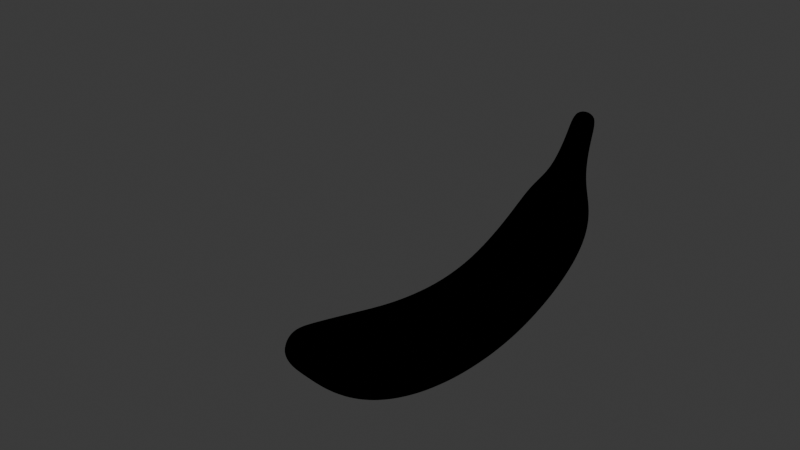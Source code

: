 # Source: UV_.blend  (saved by Blender 4.1.24; exported with 4.5.12 LTS)
import bpy
from mathutils import Matrix  # noqa: F401  (used for matrix-valued properties, if any)

bpy.ops.wm.read_factory_settings(use_empty=True)
scene = bpy.context.scene
scene.name = 'Scene'

# ---- collections
col_collection = bpy.data.collections.new('Collection'); scene.collection.children.link(col_collection)
col_others = bpy.data.collections.new('Others'); col_collection.children.link(col_others)

# ---- images (referenced by path relative to the original .blend; pixels are not part of the script)
import os
ASSET_DIR = os.environ.get("B2B_ASSET_DIR", "")  # directory of the original .blend (textures are referenced by path, not embedded)
HERE = os.path.dirname(os.path.abspath(__file__))  # packed textures are extracted next to this script under _unpacked/

def load_image(name, relpath, width, height, colorspace="sRGB"):
    """Load a texture the original file referenced (path relative to the .blend, or extracted next to this script)."""
    p = next((c for c in (os.path.join(HERE, relpath), os.path.join(ASSET_DIR, relpath)) if relpath and os.path.exists(c)), "")
    if p:
        img = bpy.data.images.load(p, check_existing=True)
        img.name = name
    else:  # same state as the original file: an image datablock whose file is absent (Cycles renders it pink)
        img = bpy.data.images.new(name, width, height)
        img.source = "FILE"
        img.filepath = "//" + (relpath or name)
    img.colorspace_settings.name = colorspace
    return img
img_search_images___image_result_for = load_image('香蕉参考图 - Search Images - Image result for 香蕉参考', '香蕉参考图 - Search Images - Image result for 香蕉参考图.jpeg', 1024, 1024, 'Display P3')

# ---- materials (node trees are filled in below, after node groups)
mat_x = bpy.data.materials.new('材质')
mat_x.use_transparent_shadow = False

# ---- material node trees
mat_x.use_nodes = True; mat_x.node_tree.nodes.clear()
_N = mat_x.node_tree.nodes; _L = mat_x.node_tree.links
n0 = _N.new('ShaderNodeBsdfPrincipled'); n0.name = '原理化BSDF'; n0.location = (10, 300)
n0.inputs[1].default_value = 0.5227
n0.inputs[2].default_value = 0.9668
n0.inputs[3].default_value = 1.0
n1 = _N.new('ShaderNodeOutputMaterial'); n1.name = '材质输出'; n1.location = (300, 300)
n2 = _N.new('ShaderNodeTexImage'); n2.name = '图像纹理'; n2.location = (-384, 241)
n2.image = img_search_images___image_result_for
_L.new(n0.outputs[0], n1.inputs[0])
_L.new(n2.outputs[0], n0.inputs[0])
n1.is_active_output = True

# ---- world
world_world = bpy.data.worlds.new('World'); scene.world = world_world
world_world.use_nodes = True; world_world.node_tree.nodes.clear()
_N = world_world.node_tree.nodes; _L = world_world.node_tree.links
n0 = _N.new('ShaderNodeOutputWorld'); n0.name = 'World Output'; n0.location = (300, 300)
n1 = _N.new('ShaderNodeBackground'); n1.name = 'Background'; n1.location = (10, 300)
n1.inputs[0].default_value = (0.05088, 0.05088, 0.05088, 1.0)
_L.new(n1.outputs[0], n0.inputs[0])
n0.is_active_output = True
world_world.color = (0.05088, 0.05088, 0.05088)
world_world.use_sun_shadow = False
world_world.sun_shadow_jitter_overblur = 0.0

# ---- cameras
cam_x = bpy.data.cameras.new('摄像机')

# ---- lights
light_trilamp_back = bpy.data.lights.new('TriLamp-Back', 'AREA')
light_trilamp_back.transmission_factor = 0.0
light_trilamp_back.energy = 800.0
light_trilamp_back.shadow_maximum_resolution = 0.006
light_trilamp_back.use_absolute_resolution = True
light_trilamp_back.size = 3.761
light_trilamp_fill = bpy.data.lights.new('TriLamp-Fill', 'AREA')
light_trilamp_fill.transmission_factor = 0.0
light_trilamp_fill.energy = 600.0
light_trilamp_fill.shadow_maximum_resolution = 0.006
light_trilamp_fill.use_absolute_resolution = True
light_trilamp_fill.size = 2.579
light_trilamp_key = bpy.data.lights.new('TriLamp-Key', 'AREA')
light_trilamp_key.transmission_factor = 0.0
light_trilamp_key.energy = 800.0
light_trilamp_key.shadow_maximum_resolution = 0.006
light_trilamp_key.use_absolute_resolution = True
light_trilamp_key.size = 2.751

# ---- meshes
me_x = bpy.data.meshes.new('立方体')
me_x.from_pydata([(-0.785, -0.2166, -0.2552), (-0.7997, -0.2166, 0.177), (-0.785, 0.2166, -0.2552), (-0.7997, 0.2166, 0.177), (1.257, -0.6685, -0.6194), (1.051, -0.6685, 0.6425), (1.257, 0.6685, -0.6194), (1.051, 0.6685, 0.6425), (3.251, -0.7394, -0.0389), (2.578, -0.7394, 1.22), (3.251, 0.7394, -0.0389), (2.578, 0.7394, 1.22), (5.058, -0.7164, 1.453), (3.952, -0.7164, 2.274), (5.058, 0.7164, 1.453), (3.952, 0.7164, 2.274), (5.896, -0.6716, 3.342), (4.611, -0.6716, 3.58), (5.896, 0.6716, 3.342), (4.611, 0.6716, 3.58), (5.284, -0.3076, 5.234), (4.688, -0.3076, 5.108), (5.284, 0.3076, 5.234), (4.688, 0.3076, 5.108), (4.649, -0.1426, 6.49), (4.379, -0.1426, 6.397), (4.649, 0.1426, 6.49), (4.379, 0.1426, 6.397), (5.757, -0.534, 4.529), (4.709, -0.534, 4.479), (5.757, 0.534, 4.529), (4.709, 0.534, 4.479), (-0.1477, 0.4149, -0.449), (-0.207, 0.4149, 0.3666), (-0.1477, -0.4149, -0.449), (-0.207, -0.4149, 0.3666), (4.488, -0.2028, 5.92), (4.488, 0.2028, 5.92), (4.876, 0.2028, 6.04), (4.876, -0.2028, 6.04), (-0.8091, 0.1276, -0.2828), (-0.8213, 2.678e-08, -0.2963), (-0.8091, -0.1276, -0.2828), (-0.8124, -0.2437, -0.1669), (-0.8288, -0.2569, -0.03986), (-0.8208, -0.2437, 0.08774), (-0.8241, -0.1276, 0.2036), (-0.8363, 3.632e-08, 0.2165), (-0.8241, 0.1276, 0.2036), (-0.8208, 0.2437, 0.08774), (-0.8288, 0.2569, -0.03986), (-0.8124, 0.2437, -0.1669), (-0.386, 0.3601, -0.3938), (-0.5749, 0.3104, -0.3453), (-0.7098, 0.2601, -0.297), (0.05979, 0.4794, 0.4192), (0.3631, 0.5484, 0.4806), (0.696, 0.6141, 0.5539), (1.098, 0.8565, 0.3566), (1.154, 0.9191, 0.01152), (1.21, 0.8565, -0.3335), (1.286, -0.3656, -0.7969), (1.295, -3.353e-08, -0.856), (1.286, 0.3656, -0.7969), (1.022, 0.3656, 0.8199), (1.013, -2.515e-08, 0.8791), (1.022, -0.3656, 0.8199), (1.098, -0.8565, 0.3566), (1.154, -0.9191, 0.01152), (1.21, -0.8565, -0.3335), (0.1355, -0.4794, -0.515), (0.4633, -0.5484, -0.5778), (0.8368, -0.6141, -0.6188), (-0.4306, -0.3601, 0.3193), (-0.6064, -0.3104, 0.2721), (-0.7309, -0.2601, 0.2215), (2.731, 0.9473, 0.9345), (2.915, 1.017, 0.5904), (3.099, 0.9473, 0.2462), (3.346, -0.4043, -0.2159), (3.378, -2.456e-07, -0.2749), (3.346, 0.4043, -0.2159), (2.484, 0.4043, 1.397), (2.452, -1.919e-07, 1.456), (2.484, -0.4043, 1.397), (2.731, -0.9473, 0.9345), (2.915, -1.017, 0.5904), (3.099, -0.9473, 0.2462), (1.721, -0.7056, -0.5641), (2.219, -0.7272, -0.4492), (2.733, -0.7373, -0.2744), (2.191, -0.7373, 1.034), (1.804, -0.7272, 0.8787), (1.422, -0.7056, 0.7495), (1.721, 0.7056, -0.5641), (2.219, 0.7272, -0.4492), (2.733, 0.7373, -0.2744), (2.191, 0.7373, 1.034), (1.804, 0.7272, 0.8787), (1.422, 0.7056, 0.7495), (4.203, 0.9179, 2.088), (4.505, 0.9851, 1.864), (4.808, 0.9179, 1.639), (5.214, -0.3918, 1.338), (5.266, -5.052e-07, 1.3), (5.214, 0.3918, 1.338), (3.796, 0.3918, 2.389), (3.745, -3.702e-07, 2.428), (3.796, -0.3918, 2.389), (4.203, -0.9179, 2.088), (4.505, -0.9851, 1.864), (4.808, -0.9179, 1.639), (3.757, 0.7369, 0.2567), (4.237, 0.7315, 0.6077), (4.676, 0.7242, 1.009), (4.676, -0.7242, 1.009), (4.237, -0.7315, 0.6077), (3.757, -0.7369, 0.2567), (2.96, -0.7369, 1.438), (3.325, -0.7315, 1.688), (3.66, -0.7242, 1.967), (3.66, 0.7242, 1.967), (3.325, 0.7315, 1.688), (2.96, 0.7369, 1.438), (4.902, 0.8605, 3.526), (5.253, 0.9234, 3.461), (5.605, 0.8605, 3.396), (6.077, -0.3673, 3.308), (6.137, -6.449e-07, 3.297), (6.077, 0.3673, 3.308), (4.43, 0.3673, 3.613), (4.37, -4.838e-07, 3.625), (4.43, -0.3673, 3.613), (4.902, -0.8605, 3.526), (5.253, -0.9234, 3.461), (5.605, -0.8605, 3.396), (4.19, -0.7087, 2.603), (4.377, -0.6998, 2.941), (4.516, -0.688, 3.272), (4.516, 0.688, 3.272), (4.377, 0.6998, 2.941), (4.19, 0.7087, 2.603), (5.792, 0.688, 2.904), (5.618, 0.6998, 2.426), (5.373, 0.7087, 1.933), (5.373, -0.7087, 1.933), (5.618, -0.6998, 2.426), (5.792, -0.688, 2.904), (4.823, 0.3941, 5.136), (4.986, 0.4229, 5.171), (5.149, 0.3941, 5.205), (5.368, -0.1682, 5.251), (5.396, -5.79e-07, 5.257), (5.368, 0.1682, 5.251), (4.604, 0.1682, 5.09), (4.576, -5.146e-07, 5.084), (4.604, -0.1682, 5.09), (4.823, -0.3941, 5.136), (4.986, -0.4229, 5.171), (5.149, -0.3941, 5.205), (5.648, -0.4782, 4.72), (5.529, -0.4181, 4.892), (5.406, -0.3594, 5.058), (4.706, -0.581, 4.299), (4.696, -0.619, 4.091), (4.668, -0.6489, 3.853), (5.648, 0.4782, 4.72), (5.529, 0.4181, 4.892), (5.406, 0.3594, 5.058), (4.706, 0.581, 4.299), (4.696, 0.619, 4.091), (4.668, 0.6489, 3.853), (4.427, 0.1635, 6.435), (4.504, 0.174, 6.472), (4.587, 0.1635, 6.49), (4.662, -0.08463, 6.516), (4.668, -5.597e-07, 6.529), (4.662, 0.08463, 6.516), (4.353, 0.08463, 6.409), (4.339, -5.537e-07, 6.415), (4.353, -0.08463, 6.409), (4.427, -0.1635, 6.435), (4.504, -0.174, 6.472), (4.587, -0.1635, 6.49), (4.436, -0.194, 6.091), (4.397, -0.1831, 6.23), (4.379, -0.1644, 6.334), (4.546, 0.2163, 5.723), (4.602, 0.2371, 5.512), (4.651, 0.2669, 5.302), (4.96, 0.2163, 5.846), (5.058, 0.2371, 5.638), (5.167, 0.2669, 5.43), (4.805, -0.194, 6.21), (4.744, -0.1831, 6.346), (4.69, -0.1644, 6.44), (5.932, -0.6489, 3.718), (5.912, -0.619, 4.037), (5.849, -0.581, 4.304), (4.707, -0.3594, 4.939), (4.714, -0.4181, 4.786), (4.712, -0.4782, 4.638), (5.932, 0.6489, 3.718), (5.912, 0.619, 4.037), (5.849, 0.581, 4.304), (4.707, 0.3594, 4.939), (4.714, 0.4181, 4.786), (4.712, 0.4782, 4.638), (4.946, 0.6841, 4.491), (5.233, 0.7342, 4.504), (5.519, 0.6841, 4.518), (4.562, -0.292, 4.472), (4.512, -5.234e-07, 4.47), (4.562, 0.292, 4.472), (5.904, 0.292, 4.536), (5.953, -6.754e-07, 4.539), (5.904, -0.292, 4.536), (5.519, -0.6841, 4.518), (5.233, -0.7342, 4.504), (4.946, -0.6841, 4.491), (0.8368, 0.6141, -0.6188), (0.4633, 0.5484, -0.5778), (0.1355, 0.4794, -0.515), (-0.7309, 0.2601, 0.2215), (-0.6064, 0.3104, 0.2721), (-0.4306, 0.3601, 0.3193), (-0.7098, -0.2601, -0.297), (-0.5749, -0.3104, -0.3453), (-0.386, -0.3601, -0.3938), (0.696, -0.6141, 0.5539), (0.3631, -0.5484, 0.4806), (0.05979, -0.4794, 0.4192), (-0.2153, 0.2269, 0.4813), (-0.2181, 2.887e-08, 0.5195), (-0.2153, -0.2269, 0.4813), (-0.1394, 0.2269, -0.5637), (-0.1366, 2.841e-08, -0.6019), (-0.1394, -0.2269, -0.5637), (-0.1935, -0.5315, 0.1818), (-0.1773, -0.5704, -0.04118), (-0.1611, -0.5315, -0.2642), (-0.1935, 0.5315, 0.1818), (-0.1773, 0.5704, -0.04118), (-0.1611, 0.5315, -0.2642), (4.651, -0.2669, 5.302), (4.602, -0.2371, 5.512), (4.546, -0.2163, 5.723), (4.379, 0.1644, 6.334), (4.397, 0.1831, 6.23), (4.436, 0.194, 6.091), (4.69, 0.1644, 6.44), (4.744, 0.1831, 6.346), (4.805, 0.194, 6.21), (5.167, -0.2669, 5.43), (5.058, -0.2371, 5.638), (4.96, -0.2163, 5.846), (4.93, 0.1109, 6.057), (4.948, -5.737e-07, 6.063), (4.93, -0.1109, 6.057), (4.788, -0.2598, 6.013), (4.682, -0.2789, 5.98), (4.576, -0.2598, 5.948), (4.576, 0.2598, 5.948), (4.682, 0.2789, 5.98), (4.788, 0.2598, 6.013), (4.434, -0.1109, 5.904), (4.416, -5.437e-07, 5.898), (4.434, 0.1109, 5.904), (-0.865, -0.1312, -0.1716), (-0.886, -0.1364, -0.0411), (-0.8719, -0.1312, 0.0902), (-0.8828, 3.353e-08, -0.1773), (-0.9052, 2.258e-08, -0.04152), (-0.8893, 2.934e-08, 0.09508), (-0.865, 0.1312, -0.1716), (-0.886, 0.1364, -0.0411), (-0.8719, 0.1312, 0.0902), (0.1183, 0.6142, -0.3033), (0.09763, 0.6592, -0.04791), (0.07694, 0.6142, 0.2075), (0.4406, 0.7027, -0.338), (0.4132, 0.7541, -0.04862), (0.3858, 0.7027, 0.2408), (0.8049, 0.7868, -0.3531), (0.7664, 0.8444, -0.03244), (0.7279, 0.7868, 0.2882), (1.49, -0.904, 0.4519), (1.572, -0.9702, 0.0927), (1.654, -0.904, -0.2665), (1.898, -0.9318, 0.5779), (2.011, -1.0, 0.2148), (2.125, -0.9318, -0.1484), (2.314, -0.9446, 0.7377), (2.462, -1.014, 0.3799), (2.61, -0.9446, 0.0221), (-0.3963, -0.4613, -0.2322), (-0.4087, -0.495, -0.03725), (-0.4207, -0.4613, 0.1577), (-0.5838, -0.397, -0.2057), (-0.5942, -0.4256, -0.03668), (-0.6011, -0.397, 0.1324), (-0.7211, -0.3283, -0.1814), (-0.7329, -0.3505, -0.03801), (-0.733, -0.3283, 0.1057), (0.1461, 0.2622, -0.6464), (0.4774, 0.2999, -0.7266), (0.8566, 0.3358, -0.7837), (0.1497, 3.073e-08, -0.6902), (0.4821, 1.024e-08, -0.7762), (0.8632, -1.49e-08, -0.8387), (0.1461, -0.2622, -0.6464), (0.4774, -0.2999, -0.7266), (0.8566, -0.3358, -0.7837), (-0.437, 0.197, 0.4194), (-0.6124, 0.17, 0.3582), (-0.74, 0.144, 0.2894), (-0.4393, 3.679e-08, 0.4528), (-0.6155, 3.865e-08, 0.3866), (-0.7464, 4.075e-08, 0.3115), (-0.437, -0.197, 0.4194), (-0.6124, -0.17, 0.3582), (-0.74, -0.144, 0.2894), (3.87, -0.403, 0.09054), (3.907, -3.101e-07, 0.03516), (3.87, 0.403, 0.09054), (4.365, -0.4, 0.4558), (4.408, -4.189e-07, 0.4051), (4.365, 0.4, 0.4558), (4.818, -0.3961, 0.8737), (4.866, -4.228e-07, 0.8287), (4.818, 0.3961, 0.8737), (1.763, -0.3859, -0.7488), (1.777, -8.661e-08, -0.8104), (1.763, 0.3859, -0.7488), (2.277, -0.3977, -0.636), (2.296, -1.229e-07, -0.6982), (2.277, 0.3977, -0.636), (2.81, -0.4032, -0.4584), (2.835, -1.942e-07, -0.5197), (2.81, 0.4032, -0.4584), (1.38, 0.3859, 0.9342), (1.366, -5.96e-08, 0.9958), (1.38, -0.3859, 0.9342), (1.745, 0.3977, 1.065), (1.726, -9.127e-08, 1.128), (1.745, -0.3977, 1.065), (2.114, 0.4032, 1.218), (2.089, -1.478e-07, 1.28), (2.114, -0.4032, 1.218), (1.654, 0.904, -0.2665), (1.572, 0.9702, 0.0927), (1.49, 0.904, 0.4519), (2.125, 0.9318, -0.1484), (2.011, 1.0, 0.2148), (1.898, 0.9318, 0.5779), (2.61, 0.9446, 0.0221), (2.462, 1.014, 0.3799), (2.314, 0.9446, 0.7377), (4.024, 0.3876, 2.697), (3.969, -4.064e-07, 2.728), (4.024, -0.3876, 2.697), (4.202, 0.3827, 3.013), (4.144, -4.684e-07, 3.037), (4.202, -0.3827, 3.013), (4.336, 0.3763, 3.323), (4.276, -4.661e-07, 3.341), (4.336, -0.3763, 3.323), (2.848, 0.403, 1.604), (2.811, -2.351e-07, 1.66), (2.848, -0.403, 1.604), (3.197, 0.4, 1.84), (3.155, -2.558e-07, 1.891), (3.197, -0.4, 1.84), (3.517, 0.3961, 2.102), (3.47, -3.015e-07, 2.147), (3.517, -0.3961, 2.102), (3.577, 0.9441, 0.5243), (3.359, 1.013, 0.8474), (3.141, 0.9441, 1.17), (4.031, 0.9372, 0.8525), (3.781, 1.006, 1.148), (3.532, 0.9372, 1.443), (4.446, 0.9279, 1.226), (4.168, 0.9958, 1.488), (3.89, 0.9279, 1.75), (3.141, -0.9441, 1.17), (3.359, -1.013, 0.8474), (3.577, -0.9441, 0.5243), (3.532, -0.9372, 1.443), (3.781, -1.006, 1.148), (4.031, -0.9372, 0.8525), (3.89, -0.9279, 1.75), (4.168, -0.9958, 1.488), (4.446, -0.9279, 1.226), (4.924, -0.6127, 4.657), (5.18, -0.6575, 4.679), (5.436, -0.6127, 4.702), (4.898, -0.5357, 4.81), (5.121, -0.5749, 4.839), (5.345, -0.5357, 4.868), (4.866, -0.4605, 4.966), (5.057, -0.4942, 4.998), (5.248, -0.4605, 5.031), (5.105, 0.908, 2.085), (4.782, 0.9744, 2.268), (4.458, 0.908, 2.451), (5.337, 0.8966, 2.542), (4.997, 0.9622, 2.683), (4.658, 0.8966, 2.824), (5.503, 0.8815, 2.987), (5.154, 0.946, 3.088), (4.805, 0.8815, 3.188), (4.458, -0.908, 2.451), (4.782, -0.9744, 2.268), (5.105, -0.908, 2.085), (4.658, -0.8966, 2.824), (4.997, -0.9622, 2.683), (5.337, -0.8966, 2.542), (4.805, -0.8815, 3.188), (5.154, -0.946, 3.088), (5.503, -0.8815, 2.987), (5.54, -0.3876, 1.839), (5.595, -5.424e-07, 1.808), (5.54, 0.3876, 1.839), (5.792, -0.3827, 2.353), (5.85, -6.096e-07, 2.329), (5.792, 0.3827, 2.353), (5.972, -0.3763, 2.852), (6.031, -6.456e-07, 2.835), (5.972, 0.3763, 2.852), (4.384, 0.1061, 6.074), (4.367, -5.492e-07, 6.069), (4.384, -0.1061, 6.074), (4.348, 0.1001, 6.215), (4.331, -5.483e-07, 6.211), (4.348, -0.1001, 6.215), (4.335, 0.09071, 6.325), (4.319, -5.516e-07, 6.324), (4.335, -0.09071, 6.325), (5.78, -0.2615, 4.732), (5.824, -6.572e-07, 4.736), (5.78, 0.2615, 4.732), (5.644, -0.2287, 4.906), (5.682, -6.281e-07, 4.911), (5.644, 0.2287, 4.906), (5.505, -0.1966, 5.074), (5.537, -5.899e-07, 5.08), (5.505, 0.1965, 5.074), (4.581, 0.2615, 4.626), (4.537, -5.137e-07, 4.622), (4.581, -0.2615, 4.626), (4.599, 0.2287, 4.772), (4.561, -5.076e-07, 4.767), (4.599, -0.2287, 4.772), (4.609, 0.1965, 4.922), (4.576, -5.08e-07, 4.916), (4.609, -0.1966, 4.922), (5.436, 0.6127, 4.702), (5.18, 0.6575, 4.679), (4.924, 0.6127, 4.657), (5.345, 0.5357, 4.868), (5.121, 0.5749, 4.839), (4.898, 0.5357, 4.81), (5.248, 0.4605, 5.031), (5.057, 0.4942, 4.998), (4.866, 0.4605, 4.966), (4.578, 0.09032, 6.533), (4.487, 0.09522, 6.517), (4.407, 0.09032, 6.473), (4.577, -5.555e-07, 6.548), (4.482, -5.52e-07, 6.532), (4.398, -5.506e-07, 6.485), (4.578, -0.09032, 6.533), (4.487, -0.09522, 6.517), (4.407, -0.09032, 6.473), (4.721, 0.2485, 6.183), (4.62, 0.2667, 6.151), (4.519, 0.2485, 6.118), (4.665, 0.2348, 6.321), (4.57, 0.252, 6.291), (4.475, 0.2348, 6.257), (4.618, 0.2093, 6.422), (4.531, 0.2245, 6.397), (4.447, 0.2093, 6.363), (4.519, -0.2485, 6.118), (4.62, -0.2667, 6.151), (4.721, -0.2485, 6.183), (4.475, -0.2348, 6.257), (4.57, -0.252, 6.291), (4.665, -0.2348, 6.321), (4.447, -0.2093, 6.363), (4.531, -0.2245, 6.397), (4.618, -0.2093, 6.422), (4.857, -0.1061, 6.227), (4.874, -5.686e-07, 6.233), (4.857, 0.1061, 6.227), (4.793, -0.1001, 6.363), (4.808, -5.588e-07, 6.37), (4.793, 0.1001, 6.363), (4.73, -0.09071, 6.46), (4.743, -5.59e-07, 6.47), (4.73, 0.09071, 6.46), (5.646, 0.8314, 3.749), (5.3, 0.8923, 3.786), (4.954, 0.8314, 3.823), (5.636, 0.7931, 4.049), (5.304, 0.8511, 4.064), (4.971, 0.7931, 4.079), (5.59, 0.7444, 4.303), (5.277, 0.7988, 4.302), (4.965, 0.7444, 4.3), (4.49, 0.3549, 3.872), (4.431, -5.112e-07, 3.878), (4.49, -0.3549, 3.872), (4.525, 0.3385, 4.099), (4.468, -5.293e-07, 4.102), (4.525, -0.3385, 4.099), (4.545, 0.3177, 4.298), (4.492, -5.083e-07, 4.298), (4.545, -0.3177, 4.298), (6.11, -0.3549, 3.7), (6.169, -6.907e-07, 3.693), (6.11, 0.3549, 3.7), (6.083, -0.3385, 4.029), (6.14, -6.954e-07, 4.027), (6.083, 0.3385, 4.029), (6.01, -0.3177, 4.305), (6.063, -6.992e-07, 4.305), (6.01, 0.3177, 4.305), (4.954, -0.8314, 3.823), (5.3, -0.8923, 3.786), (5.646, -0.8314, 3.749), (4.971, -0.7931, 4.079), (5.304, -0.8511, 4.064), (5.636, -0.7931, 4.049), (4.965, -0.7444, 4.3), (5.277, -0.7988, 4.302), (5.59, -0.7444, 4.303), (0.6762, 0.3358, 0.7188), (0.349, 0.2999, 0.6294), (0.04915, 0.2622, 0.5506), (0.6696, 6.519e-09, 0.7738), (0.3443, 2.654e-08, 0.679), (0.0456, 3.772e-08, 0.5943), (0.6762, -0.3358, 0.7188), (0.349, -0.2999, 0.6294), (0.04915, -0.2622, 0.5506), (-0.7142, 0.144, -0.3652), (-0.5725, 0.17, -0.4315), (-0.38, 0.197, -0.4939), (-0.7194, 3.166e-08, -0.3875), (-0.5729, 3.353e-08, -0.46), (-0.3781, 3.027e-08, -0.5273), (-0.7142, -0.144, -0.3652), (-0.5725, -0.17, -0.4315), (-0.38, -0.197, -0.4939), (0.8049, -0.7868, -0.3531), (0.7664, -0.8444, -0.03244), (0.7279, -0.7868, 0.2882), (0.4406, -0.7027, -0.338), (0.4132, -0.7541, -0.04862), (0.3858, -0.7027, 0.2408), (0.1183, -0.6142, -0.3033), (0.09763, -0.6592, -0.04791), (0.07694, -0.6142, 0.2075), (-0.7211, 0.3283, -0.1814), (-0.7329, 0.3505, -0.03801), (-0.733, 0.3283, 0.1057), (-0.5838, 0.397, -0.2057), (-0.5942, 0.4256, -0.03668), (-0.6011, 0.397, 0.1324), (-0.3963, 0.4613, -0.2322), (-0.4087, 0.495, -0.03725), (-0.4207, 0.4613, 0.1577), (5.239, -0.146, 5.448), (5.263, -5.782e-07, 5.454), (5.239, 0.146, 5.448), (5.122, -0.1297, 5.655), (5.144, -5.781e-07, 5.661), (5.122, 0.1297, 5.655), (5.019, -0.1183, 5.863), (5.038, -5.753e-07, 5.868), (5.019, 0.1183, 5.863), (4.768, -0.342, 5.331), (4.909, -0.3671, 5.366), (5.05, -0.342, 5.401), (4.706, -0.3038, 5.541), (4.83, -0.326, 5.575), (4.955, -0.3038, 5.609), (4.64, -0.2771, 5.751), (4.753, -0.2974, 5.784), (4.867, -0.2771, 5.818), (5.05, 0.342, 5.401), (4.909, 0.3671, 5.366), (4.768, 0.342, 5.331), (4.955, 0.3038, 5.609), (4.83, 0.326, 5.575), (4.706, 0.3038, 5.541), (4.867, 0.2771, 5.818), (4.753, 0.2974, 5.784), (4.64, 0.2771, 5.751), (4.579, 0.146, 5.284), (4.555, -5.262e-07, 5.278), (4.579, -0.146, 5.284), (4.538, 0.1297, 5.495), (4.517, -5.309e-07, 5.489), (4.538, -0.1297, 5.495), (4.488, 0.1183, 5.706), (4.468, -5.367e-07, 5.701), (4.488, -0.1183, 5.706)], [], [(268, 269, 272, 271), (269, 270, 273, 272), (271, 272, 275, 274), (272, 273, 276, 275), (0, 43, 268, 42), (43, 44, 269, 268), (44, 45, 270, 269), (45, 1, 46, 270), (270, 46, 47, 273), (273, 47, 48, 276), (276, 48, 3, 49), (275, 276, 49, 50), (274, 275, 50, 51), (40, 274, 51, 2), (41, 271, 274, 40), (42, 268, 271, 41), (277, 278, 281, 280), (278, 279, 282, 281), (280, 281, 284, 283), (281, 282, 285, 284), (32, 243, 277, 222), (243, 242, 278, 277), (242, 241, 279, 278), (241, 33, 55, 279), (279, 55, 56, 282), (282, 56, 57, 285), (285, 57, 7, 58), (284, 285, 58, 59), (283, 284, 59, 60), (220, 283, 60, 6), (221, 280, 283, 220), (222, 277, 280, 221), (286, 287, 290, 289), (287, 288, 291, 290), (289, 290, 293, 292), (290, 291, 294, 293), (5, 67, 286, 93), (67, 68, 287, 286), (68, 69, 288, 287), (69, 4, 88, 288), (288, 88, 89, 291), (291, 89, 90, 294), (294, 90, 8, 87), (293, 294, 87, 86), (292, 293, 86, 85), (91, 292, 85, 9), (92, 289, 292, 91), (93, 286, 289, 92), (295, 296, 299, 298), (296, 297, 300, 299), (298, 299, 302, 301), (299, 300, 303, 302), (34, 240, 295, 228), (240, 239, 296, 295), (239, 238, 297, 296), (238, 35, 73, 297), (297, 73, 74, 300), (300, 74, 75, 303), (303, 75, 1, 45), (302, 303, 45, 44), (301, 302, 44, 43), (226, 301, 43, 0), (227, 298, 301, 226), (228, 295, 298, 227), (304, 305, 308, 307), (305, 306, 309, 308), (307, 308, 311, 310), (308, 309, 312, 311), (32, 222, 304, 235), (222, 221, 305, 304), (221, 220, 306, 305), (220, 6, 63, 306), (306, 63, 62, 309), (309, 62, 61, 312), (312, 61, 4, 72), (311, 312, 72, 71), (310, 311, 71, 70), (237, 310, 70, 34), (236, 307, 310, 237), (235, 304, 307, 236), (313, 314, 317, 316), (314, 315, 318, 317), (316, 317, 320, 319), (317, 318, 321, 320), (33, 225, 313, 232), (225, 224, 314, 313), (224, 223, 315, 314), (223, 3, 48, 315), (315, 48, 47, 318), (318, 47, 46, 321), (321, 46, 1, 75), (320, 321, 75, 74), (319, 320, 74, 73), (234, 319, 73, 35), (233, 316, 319, 234), (232, 313, 316, 233), (322, 323, 326, 325), (323, 324, 327, 326), (325, 326, 329, 328), (326, 327, 330, 329), (8, 79, 322, 117), (79, 80, 323, 322), (80, 81, 324, 323), (81, 10, 112, 324), (324, 112, 113, 327), (327, 113, 114, 330), (330, 114, 14, 105), (329, 330, 105, 104), (328, 329, 104, 103), (115, 328, 103, 12), (116, 325, 328, 115), (117, 322, 325, 116), (331, 332, 335, 334), (332, 333, 336, 335), (334, 335, 338, 337), (335, 336, 339, 338), (4, 61, 331, 88), (61, 62, 332, 331), (62, 63, 333, 332), (63, 6, 94, 333), (333, 94, 95, 336), (336, 95, 96, 339), (339, 96, 10, 81), (338, 339, 81, 80), (337, 338, 80, 79), (90, 337, 79, 8), (89, 334, 337, 90), (88, 331, 334, 89), (340, 341, 344, 343), (341, 342, 345, 344), (343, 344, 347, 346), (344, 345, 348, 347), (7, 64, 340, 99), (64, 65, 341, 340), (65, 66, 342, 341), (66, 5, 93, 342), (342, 93, 92, 345), (345, 92, 91, 348), (348, 91, 9, 84), (347, 348, 84, 83), (346, 347, 83, 82), (97, 346, 82, 11), (98, 343, 346, 97), (99, 340, 343, 98), (349, 350, 353, 352), (350, 351, 354, 353), (352, 353, 356, 355), (353, 354, 357, 356), (6, 60, 349, 94), (60, 59, 350, 349), (59, 58, 351, 350), (58, 7, 99, 351), (351, 99, 98, 354), (354, 98, 97, 357), (357, 97, 11, 76), (356, 357, 76, 77), (355, 356, 77, 78), (96, 355, 78, 10), (95, 352, 355, 96), (94, 349, 352, 95), (358, 359, 362, 361), (359, 360, 363, 362), (361, 362, 365, 364), (362, 363, 366, 365), (15, 106, 358, 141), (106, 107, 359, 358), (107, 108, 360, 359), (108, 13, 136, 360), (360, 136, 137, 363), (363, 137, 138, 366), (366, 138, 17, 132), (365, 366, 132, 131), (364, 365, 131, 130), (139, 364, 130, 19), (140, 361, 364, 139), (141, 358, 361, 140), (367, 368, 371, 370), (368, 369, 372, 371), (370, 371, 374, 373), (371, 372, 375, 374), (11, 82, 367, 123), (82, 83, 368, 367), (83, 84, 369, 368), (84, 9, 118, 369), (369, 118, 119, 372), (372, 119, 120, 375), (375, 120, 13, 108), (374, 375, 108, 107), (373, 374, 107, 106), (121, 373, 106, 15), (122, 370, 373, 121), (123, 367, 370, 122), (376, 377, 380, 379), (377, 378, 381, 380), (379, 380, 383, 382), (380, 381, 384, 383), (10, 78, 376, 112), (78, 77, 377, 376), (77, 76, 378, 377), (76, 11, 123, 378), (378, 123, 122, 381), (381, 122, 121, 384), (384, 121, 15, 100), (383, 384, 100, 101), (382, 383, 101, 102), (114, 382, 102, 14), (113, 379, 382, 114), (112, 376, 379, 113), (385, 386, 389, 388), (386, 387, 390, 389), (388, 389, 392, 391), (389, 390, 393, 392), (9, 85, 385, 118), (85, 86, 386, 385), (86, 87, 387, 386), (87, 8, 117, 387), (387, 117, 116, 390), (390, 116, 115, 393), (393, 115, 12, 111), (392, 393, 111, 110), (391, 392, 110, 109), (120, 391, 109, 13), (119, 388, 391, 120), (118, 385, 388, 119), (394, 395, 398, 397), (395, 396, 399, 398), (397, 398, 401, 400), (398, 399, 402, 401), (29, 219, 394, 201), (219, 218, 395, 394), (218, 217, 396, 395), (217, 28, 160, 396), (396, 160, 161, 399), (399, 161, 162, 402), (402, 162, 20, 159), (401, 402, 159, 158), (400, 401, 158, 157), (199, 400, 157, 21), (200, 397, 400, 199), (201, 394, 397, 200), (403, 404, 407, 406), (404, 405, 408, 407), (406, 407, 410, 409), (407, 408, 411, 410), (14, 102, 403, 144), (102, 101, 404, 403), (101, 100, 405, 404), (100, 15, 141, 405), (405, 141, 140, 408), (408, 140, 139, 411), (411, 139, 19, 124), (410, 411, 124, 125), (409, 410, 125, 126), (142, 409, 126, 18), (143, 406, 409, 142), (144, 403, 406, 143), (412, 413, 416, 415), (413, 414, 417, 416), (415, 416, 419, 418), (416, 417, 420, 419), (13, 109, 412, 136), (109, 110, 413, 412), (110, 111, 414, 413), (111, 12, 145, 414), (414, 145, 146, 417), (417, 146, 147, 420), (420, 147, 16, 135), (419, 420, 135, 134), (418, 419, 134, 133), (138, 418, 133, 17), (137, 415, 418, 138), (136, 412, 415, 137), (421, 422, 425, 424), (422, 423, 426, 425), (424, 425, 428, 427), (425, 426, 429, 428), (12, 103, 421, 145), (103, 104, 422, 421), (104, 105, 423, 422), (105, 14, 144, 423), (423, 144, 143, 426), (426, 143, 142, 429), (429, 142, 18, 129), (428, 429, 129, 128), (427, 428, 128, 127), (147, 427, 127, 16), (146, 424, 427, 147), (145, 421, 424, 146), (430, 431, 434, 433), (431, 432, 435, 434), (433, 434, 437, 436), (434, 435, 438, 437), (37, 267, 430, 249), (267, 266, 431, 430), (266, 265, 432, 431), (265, 36, 184, 432), (432, 184, 185, 435), (435, 185, 186, 438), (438, 186, 25, 180), (437, 438, 180, 179), (436, 437, 179, 178), (247, 436, 178, 27), (248, 433, 436, 247), (249, 430, 433, 248), (439, 440, 443, 442), (440, 441, 444, 443), (442, 443, 446, 445), (443, 444, 447, 446), (28, 216, 439, 160), (216, 215, 440, 439), (215, 214, 441, 440), (214, 30, 166, 441), (441, 166, 167, 444), (444, 167, 168, 447), (447, 168, 22, 153), (446, 447, 153, 152), (445, 446, 152, 151), (162, 445, 151, 20), (161, 442, 445, 162), (160, 439, 442, 161), (448, 449, 452, 451), (449, 450, 453, 452), (451, 452, 455, 454), (452, 453, 456, 455), (31, 213, 448, 207), (213, 212, 449, 448), (212, 211, 450, 449), (211, 29, 201, 450), (450, 201, 200, 453), (453, 200, 199, 456), (456, 199, 21, 156), (455, 456, 156, 155), (454, 455, 155, 154), (205, 454, 154, 23), (206, 451, 454, 205), (207, 448, 451, 206), (457, 458, 461, 460), (458, 459, 462, 461), (460, 461, 464, 463), (461, 462, 465, 464), (30, 210, 457, 166), (210, 209, 458, 457), (209, 208, 459, 458), (208, 31, 207, 459), (459, 207, 206, 462), (462, 206, 205, 465), (465, 205, 23, 148), (464, 465, 148, 149), (463, 464, 149, 150), (168, 463, 150, 22), (167, 460, 463, 168), (166, 457, 460, 167), (466, 467, 470, 469), (467, 468, 471, 470), (469, 470, 473, 472), (470, 471, 474, 473), (26, 174, 466, 177), (174, 173, 467, 466), (173, 172, 468, 467), (172, 27, 178, 468), (468, 178, 179, 471), (471, 179, 180, 474), (474, 180, 25, 181), (473, 474, 181, 182), (472, 473, 182, 183), (175, 472, 183, 24), (176, 469, 472, 175), (177, 466, 469, 176), (475, 476, 479, 478), (476, 477, 480, 479), (478, 479, 482, 481), (479, 480, 483, 482), (38, 264, 475, 252), (264, 263, 476, 475), (263, 262, 477, 476), (262, 37, 249, 477), (477, 249, 248, 480), (480, 248, 247, 483), (483, 247, 27, 172), (482, 483, 172, 173), (481, 482, 173, 174), (250, 481, 174, 26), (251, 478, 481, 250), (252, 475, 478, 251), (484, 485, 488, 487), (485, 486, 489, 488), (487, 488, 491, 490), (488, 489, 492, 491), (36, 261, 484, 184), (261, 260, 485, 484), (260, 259, 486, 485), (259, 39, 193, 486), (486, 193, 194, 489), (489, 194, 195, 492), (492, 195, 24, 183), (491, 492, 183, 182), (490, 491, 182, 181), (186, 490, 181, 25), (185, 487, 490, 186), (184, 484, 487, 185), (493, 494, 497, 496), (494, 495, 498, 497), (496, 497, 500, 499), (497, 498, 501, 500), (39, 258, 493, 193), (258, 257, 494, 493), (257, 256, 495, 494), (256, 38, 252, 495), (495, 252, 251, 498), (498, 251, 250, 501), (501, 250, 26, 177), (500, 501, 177, 176), (499, 500, 176, 175), (195, 499, 175, 24), (194, 496, 499, 195), (193, 493, 496, 194), (502, 503, 506, 505), (503, 504, 507, 506), (505, 506, 509, 508), (506, 507, 510, 509), (18, 126, 502, 202), (126, 125, 503, 502), (125, 124, 504, 503), (124, 19, 171, 504), (504, 171, 170, 507), (507, 170, 169, 510), (510, 169, 31, 208), (509, 510, 208, 209), (508, 509, 209, 210), (204, 508, 210, 30), (203, 505, 508, 204), (202, 502, 505, 203), (511, 512, 515, 514), (512, 513, 516, 515), (514, 515, 518, 517), (515, 516, 519, 518), (19, 130, 511, 171), (130, 131, 512, 511), (131, 132, 513, 512), (132, 17, 165, 513), (513, 165, 164, 516), (516, 164, 163, 519), (519, 163, 29, 211), (518, 519, 211, 212), (517, 518, 212, 213), (169, 517, 213, 31), (170, 514, 517, 169), (171, 511, 514, 170), (520, 521, 524, 523), (521, 522, 525, 524), (523, 524, 527, 526), (524, 525, 528, 527), (16, 127, 520, 196), (127, 128, 521, 520), (128, 129, 522, 521), (129, 18, 202, 522), (522, 202, 203, 525), (525, 203, 204, 528), (528, 204, 30, 214), (527, 528, 214, 215), (526, 527, 215, 216), (198, 526, 216, 28), (197, 523, 526, 198), (196, 520, 523, 197), (529, 530, 533, 532), (530, 531, 534, 533), (532, 533, 536, 535), (533, 534, 537, 536), (17, 133, 529, 165), (133, 134, 530, 529), (134, 135, 531, 530), (135, 16, 196, 531), (531, 196, 197, 534), (534, 197, 198, 537), (537, 198, 28, 217), (536, 537, 217, 218), (535, 536, 218, 219), (163, 535, 219, 29), (164, 532, 535, 163), (165, 529, 532, 164), (538, 539, 542, 541), (539, 540, 543, 542), (541, 542, 545, 544), (542, 543, 546, 545), (7, 57, 538, 64), (57, 56, 539, 538), (56, 55, 540, 539), (55, 33, 232, 540), (540, 232, 233, 543), (543, 233, 234, 546), (546, 234, 35, 231), (545, 546, 231, 230), (544, 545, 230, 229), (66, 544, 229, 5), (65, 541, 544, 66), (64, 538, 541, 65), (547, 548, 551, 550), (548, 549, 552, 551), (550, 551, 554, 553), (551, 552, 555, 554), (2, 54, 547, 40), (54, 53, 548, 547), (53, 52, 549, 548), (52, 32, 235, 549), (549, 235, 236, 552), (552, 236, 237, 555), (555, 237, 34, 228), (554, 555, 228, 227), (553, 554, 227, 226), (42, 553, 226, 0), (41, 550, 553, 42), (40, 547, 550, 41), (556, 557, 560, 559), (557, 558, 561, 560), (559, 560, 563, 562), (560, 561, 564, 563), (4, 69, 556, 72), (69, 68, 557, 556), (68, 67, 558, 557), (67, 5, 229, 558), (558, 229, 230, 561), (561, 230, 231, 564), (564, 231, 35, 238), (563, 564, 238, 239), (562, 563, 239, 240), (70, 562, 240, 34), (71, 559, 562, 70), (72, 556, 559, 71), (565, 566, 569, 568), (566, 567, 570, 569), (568, 569, 572, 571), (569, 570, 573, 572), (2, 51, 565, 54), (51, 50, 566, 565), (50, 49, 567, 566), (49, 3, 223, 567), (567, 223, 224, 570), (570, 224, 225, 573), (573, 225, 33, 241), (572, 573, 241, 242), (571, 572, 242, 243), (52, 571, 243, 32), (53, 568, 571, 52), (54, 565, 568, 53), (574, 575, 578, 577), (575, 576, 579, 578), (577, 578, 581, 580), (578, 579, 582, 581), (20, 151, 574, 253), (151, 152, 575, 574), (152, 153, 576, 575), (153, 22, 192, 576), (576, 192, 191, 579), (579, 191, 190, 582), (582, 190, 38, 256), (581, 582, 256, 257), (580, 581, 257, 258), (255, 580, 258, 39), (254, 577, 580, 255), (253, 574, 577, 254), (583, 584, 587, 586), (584, 585, 588, 587), (586, 587, 590, 589), (587, 588, 591, 590), (21, 157, 583, 244), (157, 158, 584, 583), (158, 159, 585, 584), (159, 20, 253, 585), (585, 253, 254, 588), (588, 254, 255, 591), (591, 255, 39, 259), (590, 591, 259, 260), (589, 590, 260, 261), (246, 589, 261, 36), (245, 586, 589, 246), (244, 583, 586, 245), (592, 593, 596, 595), (593, 594, 597, 596), (595, 596, 599, 598), (596, 597, 600, 599), (22, 150, 592, 192), (150, 149, 593, 592), (149, 148, 594, 593), (148, 23, 189, 594), (594, 189, 188, 597), (597, 188, 187, 600), (600, 187, 37, 262), (599, 600, 262, 263), (598, 599, 263, 264), (190, 598, 264, 38), (191, 595, 598, 190), (192, 592, 595, 191), (601, 602, 605, 604), (602, 603, 606, 605), (604, 605, 608, 607), (605, 606, 609, 608), (23, 154, 601, 189), (154, 155, 602, 601), (155, 156, 603, 602), (156, 21, 244, 603), (603, 244, 245, 606), (606, 245, 246, 609), (609, 246, 36, 265), (608, 609, 265, 266), (607, 608, 266, 267), (187, 607, 267, 37), (188, 604, 607, 187), (189, 601, 604, 188)])
_uv = me_x.uv_layers.new(name='UV 贴图')
_uv.uv.foreach_set('vector', [0.1561, 0.5375, 0.1611, 0.5467, 0.1599, 0.5476, 0.1548, 0.538, 0.1611, 0.5467, 0.1683, 0.5543, 0.1675, 0.5554, 0.1599, 0.5476, 0.1548, 0.538, 0.1599, 0.5476, 0.1611, 0.5467, 0.1561, 0.5375, 0.1599, 0.5476, 0.1675, 0.5554, 0.1683, 0.5543, 0.1611, 0.5467, 0.1571, 0.5284, 0.1597, 0.5353, 0.1561, 0.5375, 0.1543, 0.5279, 0.1597, 0.5353, 0.1648, 0.544, 0.1611, 0.5467, 0.1561, 0.5375, 0.1648, 0.544, 0.1714, 0.5516, 0.1683, 0.5543, 0.1611, 0.5467, 0.1714, 0.5516, 0.177, 0.5562, 0.1768, 0.5591, 0.1683, 0.5543, 0.1683, 0.5543, 0.1768, 0.5591, 0.1766, 0.5605, 0.1675, 0.5554, 0.1675, 0.5554, 0.1766, 0.5605, 0.1768, 0.5591, 0.1683, 0.5543, 0.1683, 0.5543, 0.1768, 0.5591, 0.177, 0.5562, 0.1714, 0.5516, 0.1611, 0.5467, 0.1683, 0.5543, 0.1714, 0.5516, 0.1648, 0.544, 0.1561, 0.5375, 0.1611, 0.5467, 0.1648, 0.544, 0.1597, 0.5353, 0.1543, 0.5279, 0.1561, 0.5375, 0.1597, 0.5353, 0.1571, 0.5284, 0.1529, 0.5276, 0.1548, 0.538, 0.1561, 0.5375, 0.1543, 0.5279, 0.1543, 0.5279, 0.1561, 0.5375, 0.1548, 0.538, 0.1529, 0.5276, 0.2114, 0.4819, 0.2224, 0.4989, 0.2422, 0.4837, 0.2299, 0.4642, 0.2224, 0.4989, 0.2334, 0.5159, 0.2544, 0.5031, 0.2422, 0.4837, 0.2299, 0.4642, 0.2422, 0.4837, 0.2651, 0.4677, 0.252, 0.4457, 0.2422, 0.4837, 0.2544, 0.5031, 0.2781, 0.4896, 0.2651, 0.4677, 0.1877, 0.4856, 0.1958, 0.4978, 0.2114, 0.4819, 0.2023, 0.4678, 0.1958, 0.4978, 0.2055, 0.5126, 0.2224, 0.4989, 0.2114, 0.4819, 0.2055, 0.5126, 0.2152, 0.5273, 0.2334, 0.5159, 0.2224, 0.4989, 0.2152, 0.5273, 0.2233, 0.5396, 0.2425, 0.53, 0.2334, 0.5159, 0.2334, 0.5159, 0.2425, 0.53, 0.2645, 0.5192, 0.2544, 0.5031, 0.2544, 0.5031, 0.2645, 0.5192, 0.2889, 0.5078, 0.2781, 0.4896, 0.2781, 0.4896, 0.2889, 0.5078, 0.3154, 0.4962, 0.3046, 0.4761, 0.2651, 0.4677, 0.2781, 0.4896, 0.3046, 0.4761, 0.2915, 0.4518, 0.252, 0.4457, 0.2651, 0.4677, 0.2915, 0.4518, 0.2784, 0.4274, 0.2412, 0.4275, 0.252, 0.4457, 0.2784, 0.4274, 0.2675, 0.4073, 0.2198, 0.4481, 0.2299, 0.4642, 0.252, 0.4457, 0.2412, 0.4275, 0.2023, 0.4678, 0.2114, 0.4819, 0.2299, 0.4642, 0.2198, 0.4481, 0.3337, 0.4632, 0.3215, 0.4367, 0.3549, 0.4232, 0.3653, 0.4514, 0.3215, 0.4367, 0.3094, 0.4103, 0.3446, 0.395, 0.3549, 0.4232, 0.3653, 0.4514, 0.3549, 0.4232, 0.3912, 0.4118, 0.3991, 0.4414, 0.3549, 0.4232, 0.3446, 0.395, 0.3832, 0.3823, 0.3912, 0.4118, 0.3154, 0.4962, 0.3046, 0.4761, 0.3337, 0.4632, 0.3438, 0.4851, 0.3046, 0.4761, 0.2915, 0.4518, 0.3215, 0.4367, 0.3337, 0.4632, 0.2915, 0.4518, 0.2784, 0.4274, 0.3094, 0.4103, 0.3215, 0.4367, 0.2784, 0.4274, 0.2675, 0.4073, 0.2993, 0.3884, 0.3094, 0.4103, 0.3094, 0.4103, 0.2993, 0.3884, 0.336, 0.3716, 0.3446, 0.395, 0.3446, 0.395, 0.336, 0.3716, 0.3766, 0.3578, 0.3832, 0.3823, 0.3832, 0.3823, 0.3766, 0.3578, 0.4204, 0.3476, 0.4246, 0.3728, 0.3912, 0.4118, 0.3832, 0.3823, 0.4246, 0.3728, 0.4297, 0.4032, 0.3991, 0.4414, 0.3912, 0.4118, 0.4297, 0.4032, 0.4347, 0.4336, 0.4057, 0.4659, 0.3991, 0.4414, 0.4347, 0.4336, 0.4389, 0.4589, 0.3739, 0.4748, 0.3653, 0.4514, 0.3991, 0.4414, 0.4057, 0.4659, 0.3438, 0.4851, 0.3337, 0.4632, 0.3653, 0.4514, 0.3739, 0.4748, 0.1826, 0.5112, 0.1912, 0.524, 0.1796, 0.5329, 0.1721, 0.5218, 0.1912, 0.524, 0.1998, 0.5368, 0.1873, 0.5439, 0.1796, 0.5329, 0.1721, 0.5218, 0.1796, 0.5329, 0.1709, 0.5395, 0.1647, 0.53, 0.1796, 0.5329, 0.1873, 0.5439, 0.1778, 0.5485, 0.1709, 0.5395, 0.1877, 0.4856, 0.1958, 0.4978, 0.1826, 0.5112, 0.1755, 0.5005, 0.1958, 0.4978, 0.2055, 0.5126, 0.1912, 0.524, 0.1826, 0.5112, 0.2055, 0.5126, 0.2152, 0.5273, 0.1998, 0.5368, 0.1912, 0.524, 0.2152, 0.5273, 0.2233, 0.5396, 0.207, 0.5474, 0.1998, 0.5368, 0.1998, 0.5368, 0.207, 0.5474, 0.1937, 0.5529, 0.1873, 0.5439, 0.1873, 0.5439, 0.1937, 0.5529, 0.1835, 0.5557, 0.1778, 0.5485, 0.1778, 0.5485, 0.1835, 0.5557, 0.177, 0.5562, 0.1714, 0.5516, 0.1709, 0.5395, 0.1778, 0.5485, 0.1714, 0.5516, 0.1648, 0.544, 0.1647, 0.53, 0.1709, 0.5395, 0.1648, 0.544, 0.1597, 0.5353, 0.1598, 0.5222, 0.1647, 0.53, 0.1597, 0.5353, 0.1571, 0.5284, 0.166, 0.5127, 0.1721, 0.5218, 0.1647, 0.53, 0.1598, 0.5222, 0.1755, 0.5005, 0.1826, 0.5112, 0.1721, 0.5218, 0.166, 0.5127, 0.1966, 0.4591, 0.2135, 0.4381, 0.2114, 0.4348, 0.1947, 0.4562, 0.2135, 0.4381, 0.2345, 0.4163, 0.2323, 0.4125, 0.2114, 0.4348, 0.1947, 0.4562, 0.2114, 0.4348, 0.2135, 0.4381, 0.1966, 0.4591, 0.2114, 0.4348, 0.2323, 0.4125, 0.2345, 0.4163, 0.2135, 0.4381, 0.1877, 0.4856, 0.2023, 0.4678, 0.1966, 0.4591, 0.1827, 0.478, 0.2023, 0.4678, 0.2198, 0.4481, 0.2135, 0.4381, 0.1966, 0.4591, 0.2198, 0.4481, 0.2412, 0.4275, 0.2345, 0.4163, 0.2135, 0.4381, 0.2412, 0.4275, 0.2675, 0.4073, 0.2608, 0.3948, 0.2345, 0.4163, 0.2345, 0.4163, 0.2608, 0.3948, 0.2585, 0.3906, 0.2323, 0.4125, 0.2323, 0.4125, 0.2585, 0.3906, 0.2608, 0.3948, 0.2345, 0.4163, 0.2345, 0.4163, 0.2608, 0.3948, 0.2675, 0.4073, 0.2412, 0.4275, 0.2135, 0.4381, 0.2345, 0.4163, 0.2412, 0.4275, 0.2198, 0.4481, 0.1966, 0.4591, 0.2135, 0.4381, 0.2198, 0.4481, 0.2023, 0.4678, 0.1827, 0.478, 0.1966, 0.4591, 0.2023, 0.4678, 0.1877, 0.4856, 0.1811, 0.4755, 0.1947, 0.4562, 0.1966, 0.4591, 0.1827, 0.478, 0.1827, 0.478, 0.1966, 0.4591, 0.1947, 0.4562, 0.1811, 0.4755, 0.2114, 0.5539, 0.1975, 0.5586, 0.1987, 0.5605, 0.2129, 0.5561, 0.1975, 0.5586, 0.1862, 0.5604, 0.1868, 0.5621, 0.1987, 0.5605, 0.2129, 0.5561, 0.1987, 0.5605, 0.1975, 0.5586, 0.2114, 0.5539, 0.1987, 0.5605, 0.1868, 0.5621, 0.1862, 0.5604, 0.1975, 0.5586, 0.2233, 0.5396, 0.207, 0.5474, 0.2114, 0.5539, 0.2283, 0.5471, 0.207, 0.5474, 0.1937, 0.5529, 0.1975, 0.5586, 0.2114, 0.5539, 0.1937, 0.5529, 0.1835, 0.5557, 0.1862, 0.5604, 0.1975, 0.5586, 0.1835, 0.5557, 0.177, 0.5562, 0.1768, 0.5591, 0.1862, 0.5604, 0.1862, 0.5604, 0.1768, 0.5591, 0.1766, 0.5605, 0.1868, 0.5621, 0.1868, 0.5621, 0.1766, 0.5605, 0.1768, 0.5591, 0.1862, 0.5604, 0.1862, 0.5604, 0.1768, 0.5591, 0.177, 0.5562, 0.1835, 0.5557, 0.1975, 0.5586, 0.1862, 0.5604, 0.1835, 0.5557, 0.1937, 0.5529, 0.2114, 0.5539, 0.1975, 0.5586, 0.1937, 0.5529, 0.207, 0.5474, 0.2283, 0.5471, 0.2114, 0.5539, 0.207, 0.5474, 0.2233, 0.5396, 0.23, 0.5497, 0.2129, 0.5561, 0.2114, 0.5539, 0.2283, 0.5471, 0.2283, 0.5471, 0.2114, 0.5539, 0.2129, 0.5561, 0.23, 0.5497, 0.4654, 0.3259, 0.4651, 0.3207, 0.5143, 0.3197, 0.5141, 0.3249, 0.4651, 0.3207, 0.4654, 0.3259, 0.5141, 0.3249, 0.5143, 0.3197, 0.5141, 0.3249, 0.5143, 0.3197, 0.5634, 0.3242, 0.5626, 0.3293, 0.5143, 0.3197, 0.5141, 0.3249, 0.5626, 0.3293, 0.5634, 0.3242, 0.4204, 0.3476, 0.4178, 0.3319, 0.4654, 0.3259, 0.4664, 0.3417, 0.4178, 0.3319, 0.417, 0.3267, 0.4651, 0.3207, 0.4654, 0.3259, 0.417, 0.3267, 0.4178, 0.3319, 0.4654, 0.3259, 0.4651, 0.3207, 0.4178, 0.3319, 0.4204, 0.3476, 0.4664, 0.3417, 0.4654, 0.3259, 0.4654, 0.3259, 0.4664, 0.3417, 0.5133, 0.3406, 0.5141, 0.3249, 0.5141, 0.3249, 0.5133, 0.3406, 0.5601, 0.3446, 0.5626, 0.3293, 0.5626, 0.3293, 0.5601, 0.3446, 0.6055, 0.3541, 0.6097, 0.3393, 0.5634, 0.3242, 0.5626, 0.3293, 0.6097, 0.3393, 0.6111, 0.3344, 0.5626, 0.3293, 0.5634, 0.3242, 0.6111, 0.3344, 0.6097, 0.3393, 0.5601, 0.3446, 0.5626, 0.3293, 0.6097, 0.3393, 0.6055, 0.3541, 0.5133, 0.3406, 0.5141, 0.3249, 0.5626, 0.3293, 0.5601, 0.3446, 0.4664, 0.3417, 0.4654, 0.3259, 0.5141, 0.3249, 0.5133, 0.3406, 0.293, 0.3748, 0.2909, 0.3702, 0.3288, 0.3523, 0.3306, 0.3571, 0.2909, 0.3702, 0.293, 0.3748, 0.3306, 0.3571, 0.3288, 0.3523, 0.3306, 0.3571, 0.3288, 0.3523, 0.3712, 0.3375, 0.3726, 0.3426, 0.3288, 0.3523, 0.3306, 0.3571, 0.3726, 0.3426, 0.3712, 0.3375, 0.2675, 0.4073, 0.2608, 0.3948, 0.293, 0.3748, 0.2993, 0.3884, 0.2608, 0.3948, 0.2585, 0.3906, 0.2909, 0.3702, 0.293, 0.3748, 0.2585, 0.3906, 0.2608, 0.3948, 0.293, 0.3748, 0.2909, 0.3702, 0.2608, 0.3948, 0.2675, 0.4073, 0.2993, 0.3884, 0.293, 0.3748, 0.293, 0.3748, 0.2993, 0.3884, 0.336, 0.3716, 0.3306, 0.3571, 0.3306, 0.3571, 0.336, 0.3716, 0.3766, 0.3578, 0.3726, 0.3426, 0.3726, 0.3426, 0.3766, 0.3578, 0.4204, 0.3476, 0.4178, 0.3319, 0.3712, 0.3375, 0.3726, 0.3426, 0.4178, 0.3319, 0.417, 0.3267, 0.3726, 0.3426, 0.3712, 0.3375, 0.417, 0.3267, 0.4178, 0.3319, 0.3766, 0.3578, 0.3726, 0.3426, 0.4178, 0.3319, 0.4204, 0.3476, 0.336, 0.3716, 0.3306, 0.3571, 0.3726, 0.3426, 0.3766, 0.3578, 0.2993, 0.3884, 0.293, 0.3748, 0.3306, 0.3571, 0.336, 0.3716, 0.3501, 0.4987, 0.3522, 0.5032, 0.381, 0.4942, 0.3793, 0.4893, 0.3522, 0.5032, 0.3501, 0.4987, 0.3793, 0.4893, 0.381, 0.4942, 0.3793, 0.4893, 0.381, 0.4942, 0.4111, 0.4862, 0.4097, 0.4811, 0.381, 0.4942, 0.3793, 0.4893, 0.4097, 0.4811, 0.4111, 0.4862, 0.3154, 0.4962, 0.3221, 0.5087, 0.3501, 0.4987, 0.3438, 0.4851, 0.3221, 0.5087, 0.3244, 0.5129, 0.3522, 0.5032, 0.3501, 0.4987, 0.3244, 0.5129, 0.3221, 0.5087, 0.3501, 0.4987, 0.3522, 0.5032, 0.3221, 0.5087, 0.3154, 0.4962, 0.3438, 0.4851, 0.3501, 0.4987, 0.3501, 0.4987, 0.3438, 0.4851, 0.3739, 0.4748, 0.3793, 0.4893, 0.3793, 0.4893, 0.3739, 0.4748, 0.4057, 0.4659, 0.4097, 0.4811, 0.4097, 0.4811, 0.4057, 0.4659, 0.4389, 0.4589, 0.4415, 0.4745, 0.4111, 0.4862, 0.4097, 0.4811, 0.4415, 0.4745, 0.4423, 0.4797, 0.4097, 0.4811, 0.4111, 0.4862, 0.4423, 0.4797, 0.4415, 0.4745, 0.4057, 0.4659, 0.4097, 0.4811, 0.4415, 0.4745, 0.4389, 0.4589, 0.3739, 0.4748, 0.3793, 0.4893, 0.4097, 0.4811, 0.4057, 0.4659, 0.3438, 0.4851, 0.3501, 0.4987, 0.3793, 0.4893, 0.3739, 0.4748, 0.3094, 0.4103, 0.3215, 0.4367, 0.3549, 0.4232, 0.3446, 0.395, 0.3215, 0.4367, 0.3337, 0.4632, 0.3653, 0.4514, 0.3549, 0.4232, 0.3446, 0.395, 0.3549, 0.4232, 0.3912, 0.4118, 0.3832, 0.3823, 0.3549, 0.4232, 0.3653, 0.4514, 0.3991, 0.4414, 0.3912, 0.4118, 0.2675, 0.4073, 0.2784, 0.4274, 0.3094, 0.4103, 0.2993, 0.3884, 0.2784, 0.4274, 0.2915, 0.4518, 0.3215, 0.4367, 0.3094, 0.4103, 0.2915, 0.4518, 0.3046, 0.4761, 0.3337, 0.4632, 0.3215, 0.4367, 0.3046, 0.4761, 0.3154, 0.4962, 0.3438, 0.4851, 0.3337, 0.4632, 0.3337, 0.4632, 0.3438, 0.4851, 0.3739, 0.4748, 0.3653, 0.4514, 0.3653, 0.4514, 0.3739, 0.4748, 0.4057, 0.4659, 0.3991, 0.4414, 0.3991, 0.4414, 0.4057, 0.4659, 0.4389, 0.4589, 0.4347, 0.4336, 0.3912, 0.4118, 0.3991, 0.4414, 0.4347, 0.4336, 0.4297, 0.4032, 0.3832, 0.3823, 0.3912, 0.4118, 0.4297, 0.4032, 0.4246, 0.3728, 0.3766, 0.3578, 0.3832, 0.3823, 0.4246, 0.3728, 0.4204, 0.3476, 0.336, 0.3716, 0.3446, 0.395, 0.3832, 0.3823, 0.3766, 0.3578, 0.2993, 0.3884, 0.3094, 0.4103, 0.3446, 0.395, 0.336, 0.3716, 0.6006, 0.4818, 0.5986, 0.4864, 0.6245, 0.4973, 0.627, 0.493, 0.5986, 0.4864, 0.6006, 0.4818, 0.627, 0.493, 0.6245, 0.4973, 0.627, 0.493, 0.6245, 0.4973, 0.6481, 0.5103, 0.6509, 0.5063, 0.6245, 0.4973, 0.627, 0.493, 0.6509, 0.5063, 0.6481, 0.5103, 0.5757, 0.4587, 0.5715, 0.4735, 0.6006, 0.4818, 0.6065, 0.4679, 0.5715, 0.4735, 0.5701, 0.4784, 0.5986, 0.4864, 0.6006, 0.4818, 0.5701, 0.4784, 0.5715, 0.4735, 0.6006, 0.4818, 0.5986, 0.4864, 0.5715, 0.4735, 0.5757, 0.4587, 0.6065, 0.4679, 0.6006, 0.4818, 0.6006, 0.4818, 0.6065, 0.4679, 0.6344, 0.4801, 0.627, 0.493, 0.627, 0.493, 0.6344, 0.4801, 0.6595, 0.4944, 0.6509, 0.5063, 0.6509, 0.5063, 0.6595, 0.4944, 0.6829, 0.5102, 0.6736, 0.521, 0.6481, 0.5103, 0.6509, 0.5063, 0.6736, 0.521, 0.6705, 0.5246, 0.6509, 0.5063, 0.6481, 0.5103, 0.6705, 0.5246, 0.6736, 0.521, 0.6595, 0.4944, 0.6509, 0.5063, 0.6736, 0.521, 0.6829, 0.5102, 0.6344, 0.4801, 0.627, 0.493, 0.6509, 0.5063, 0.6595, 0.4944, 0.6065, 0.4679, 0.6006, 0.4818, 0.627, 0.493, 0.6344, 0.4801, 0.4743, 0.4699, 0.4746, 0.4752, 0.5073, 0.4731, 0.5075, 0.4679, 0.4746, 0.4752, 0.4743, 0.4699, 0.5075, 0.4679, 0.5073, 0.4731, 0.5075, 0.4679, 0.5073, 0.4731, 0.5394, 0.474, 0.5402, 0.4689, 0.5073, 0.4731, 0.5075, 0.4679, 0.5402, 0.4689, 0.5394, 0.474, 0.4389, 0.4589, 0.4415, 0.4745, 0.4743, 0.4699, 0.4733, 0.4541, 0.4415, 0.4745, 0.4423, 0.4797, 0.4746, 0.4752, 0.4743, 0.4699, 0.4423, 0.4797, 0.4415, 0.4745, 0.4743, 0.4699, 0.4746, 0.4752, 0.4415, 0.4745, 0.4389, 0.4589, 0.4733, 0.4541, 0.4743, 0.4699, 0.4743, 0.4699, 0.4733, 0.4541, 0.5083, 0.4522, 0.5075, 0.4679, 0.5075, 0.4679, 0.5083, 0.4522, 0.5427, 0.4536, 0.5402, 0.4689, 0.5402, 0.4689, 0.5427, 0.4536, 0.5757, 0.4587, 0.5715, 0.4735, 0.5394, 0.474, 0.5402, 0.4689, 0.5715, 0.4735, 0.5701, 0.4784, 0.5402, 0.4689, 0.5394, 0.474, 0.5701, 0.4784, 0.5715, 0.4735, 0.5427, 0.4536, 0.5402, 0.4689, 0.5715, 0.4735, 0.5757, 0.4587, 0.5083, 0.4522, 0.5075, 0.4679, 0.5402, 0.4689, 0.5427, 0.4536, 0.4733, 0.4541, 0.4743, 0.4699, 0.5075, 0.4679, 0.5083, 0.4522, 0.468, 0.3672, 0.4699, 0.3979, 0.5108, 0.3964, 0.5122, 0.3659, 0.4699, 0.3979, 0.4718, 0.4287, 0.5094, 0.4269, 0.5108, 0.3964, 0.5122, 0.3659, 0.5108, 0.3964, 0.5514, 0.3991, 0.5562, 0.3693, 0.5108, 0.3964, 0.5094, 0.4269, 0.5466, 0.4289, 0.5514, 0.3991, 0.4204, 0.3476, 0.4246, 0.3728, 0.468, 0.3672, 0.4664, 0.3417, 0.4246, 0.3728, 0.4297, 0.4032, 0.4699, 0.3979, 0.468, 0.3672, 0.4297, 0.4032, 0.4347, 0.4336, 0.4718, 0.4287, 0.4699, 0.3979, 0.4347, 0.4336, 0.4389, 0.4589, 0.4733, 0.4541, 0.4718, 0.4287, 0.4718, 0.4287, 0.4733, 0.4541, 0.5083, 0.4522, 0.5094, 0.4269, 0.5094, 0.4269, 0.5083, 0.4522, 0.5427, 0.4536, 0.5466, 0.4289, 0.5466, 0.4289, 0.5427, 0.4536, 0.5757, 0.4587, 0.5825, 0.435, 0.5514, 0.3991, 0.5466, 0.4289, 0.5825, 0.435, 0.5906, 0.4064, 0.5562, 0.3693, 0.5514, 0.3991, 0.5906, 0.4064, 0.5988, 0.3778, 0.5601, 0.3446, 0.5562, 0.3693, 0.5988, 0.3778, 0.6055, 0.3541, 0.5133, 0.3406, 0.5122, 0.3659, 0.5562, 0.3693, 0.5601, 0.3446, 0.4664, 0.3417, 0.468, 0.3672, 0.5122, 0.3659, 0.5133, 0.3406, 0.4718, 0.4287, 0.4699, 0.3979, 0.5108, 0.3964, 0.5094, 0.4269, 0.4699, 0.3979, 0.468, 0.3672, 0.5122, 0.3659, 0.5108, 0.3964, 0.5094, 0.4269, 0.5108, 0.3964, 0.5514, 0.3991, 0.5466, 0.4289, 0.5108, 0.3964, 0.5122, 0.3659, 0.5562, 0.3693, 0.5514, 0.3991, 0.4389, 0.4589, 0.4347, 0.4336, 0.4718, 0.4287, 0.4733, 0.4541, 0.4347, 0.4336, 0.4297, 0.4032, 0.4699, 0.3979, 0.4718, 0.4287, 0.4297, 0.4032, 0.4246, 0.3728, 0.468, 0.3672, 0.4699, 0.3979, 0.4246, 0.3728, 0.4204, 0.3476, 0.4664, 0.3417, 0.468, 0.3672, 0.468, 0.3672, 0.4664, 0.3417, 0.5133, 0.3406, 0.5122, 0.3659, 0.5122, 0.3659, 0.5133, 0.3406, 0.5601, 0.3446, 0.5562, 0.3693, 0.5562, 0.3693, 0.5601, 0.3446, 0.6055, 0.3541, 0.5988, 0.3778, 0.5514, 0.3991, 0.5562, 0.3693, 0.5988, 0.3778, 0.5906, 0.4064, 0.5466, 0.4289, 0.5514, 0.3991, 0.5906, 0.4064, 0.5825, 0.435, 0.5427, 0.4536, 0.5466, 0.4289, 0.5825, 0.435, 0.5757, 0.4587, 0.5083, 0.4522, 0.5094, 0.4269, 0.5466, 0.4289, 0.5427, 0.4536, 0.4733, 0.4541, 0.4718, 0.4287, 0.5094, 0.4269, 0.5083, 0.4522, 0.7637, 0.5652, 0.7795, 0.5549, 0.7841, 0.5672, 0.7699, 0.5756, 0.7795, 0.5549, 0.7955, 0.5447, 0.7984, 0.5589, 0.7841, 0.5672, 0.7699, 0.5756, 0.7841, 0.5672, 0.7886, 0.5836, 0.7771, 0.5897, 0.7841, 0.5672, 0.7984, 0.5589, 0.8001, 0.5775, 0.7886, 0.5836, 0.742, 0.5641, 0.7563, 0.554, 0.7637, 0.5652, 0.7506, 0.5736, 0.7563, 0.554, 0.7734, 0.5416, 0.7795, 0.5549, 0.7637, 0.5652, 0.7734, 0.5416, 0.7907, 0.5293, 0.7955, 0.5447, 0.7795, 0.5549, 0.7907, 0.5293, 0.8049, 0.5189, 0.8086, 0.5361, 0.7955, 0.5447, 0.7955, 0.5447, 0.8086, 0.5361, 0.8102, 0.552, 0.7984, 0.5589, 0.7984, 0.5589, 0.8102, 0.552, 0.8096, 0.5725, 0.8001, 0.5775, 0.8001, 0.5775, 0.8096, 0.5725, 0.8103, 0.5869, 0.8019, 0.5909, 0.7886, 0.5836, 0.8001, 0.5775, 0.8019, 0.5909, 0.7918, 0.5957, 0.7771, 0.5897, 0.7886, 0.5836, 0.7918, 0.5957, 0.7818, 0.6005, 0.7675, 0.5947, 0.7771, 0.5897, 0.7818, 0.6005, 0.7734, 0.6045, 0.7581, 0.5825, 0.7699, 0.5756, 0.7771, 0.5897, 0.7675, 0.5947, 0.7506, 0.5736, 0.7637, 0.5652, 0.7699, 0.5756, 0.7581, 0.5825, 0.6389, 0.3914, 0.6274, 0.4184, 0.6609, 0.434, 0.6754, 0.4089, 0.6274, 0.4184, 0.616, 0.4455, 0.6464, 0.4592, 0.6609, 0.434, 0.6754, 0.4089, 0.6609, 0.434, 0.6902, 0.4519, 0.7072, 0.4287, 0.6609, 0.434, 0.6464, 0.4592, 0.6732, 0.475, 0.6902, 0.4519, 0.6055, 0.3541, 0.5988, 0.3778, 0.6389, 0.3914, 0.6484, 0.369, 0.5988, 0.3778, 0.5906, 0.4064, 0.6274, 0.4184, 0.6389, 0.3914, 0.5906, 0.4064, 0.5825, 0.435, 0.616, 0.4455, 0.6274, 0.4184, 0.5825, 0.435, 0.5757, 0.4587, 0.6065, 0.4679, 0.616, 0.4455, 0.616, 0.4455, 0.6065, 0.4679, 0.6344, 0.4801, 0.6464, 0.4592, 0.6464, 0.4592, 0.6344, 0.4801, 0.6595, 0.4944, 0.6732, 0.475, 0.6732, 0.475, 0.6595, 0.4944, 0.6829, 0.5102, 0.6975, 0.4926, 0.6902, 0.4519, 0.6732, 0.475, 0.6975, 0.4926, 0.7152, 0.4711, 0.7072, 0.4287, 0.6902, 0.4519, 0.7152, 0.4711, 0.7335, 0.4497, 0.7213, 0.4096, 0.7072, 0.4287, 0.7335, 0.4497, 0.7489, 0.432, 0.6874, 0.388, 0.6754, 0.4089, 0.7072, 0.4287, 0.7213, 0.4096, 0.6484, 0.369, 0.6389, 0.3914, 0.6754, 0.4089, 0.6874, 0.388, 0.616, 0.4455, 0.6274, 0.4184, 0.6609, 0.434, 0.6464, 0.4592, 0.6274, 0.4184, 0.6389, 0.3914, 0.6754, 0.4089, 0.6609, 0.434, 0.6464, 0.4592, 0.6609, 0.434, 0.6902, 0.4519, 0.6732, 0.475, 0.6609, 0.434, 0.6754, 0.4089, 0.7072, 0.4287, 0.6902, 0.4519, 0.5757, 0.4587, 0.5825, 0.435, 0.616, 0.4455, 0.6065, 0.4679, 0.5825, 0.435, 0.5906, 0.4064, 0.6274, 0.4184, 0.616, 0.4455, 0.5906, 0.4064, 0.5988, 0.3778, 0.6389, 0.3914, 0.6274, 0.4184, 0.5988, 0.3778, 0.6055, 0.3541, 0.6484, 0.369, 0.6389, 0.3914, 0.6389, 0.3914, 0.6484, 0.369, 0.6874, 0.388, 0.6754, 0.4089, 0.6754, 0.4089, 0.6874, 0.388, 0.7213, 0.4096, 0.7072, 0.4287, 0.7072, 0.4287, 0.7213, 0.4096, 0.7489, 0.432, 0.7335, 0.4497, 0.6902, 0.4519, 0.7072, 0.4287, 0.7335, 0.4497, 0.7152, 0.4711, 0.6732, 0.475, 0.6902, 0.4519, 0.7152, 0.4711, 0.6975, 0.4926, 0.6595, 0.4944, 0.6732, 0.475, 0.6975, 0.4926, 0.6829, 0.5102, 0.6344, 0.4801, 0.6464, 0.4592, 0.6732, 0.475, 0.6595, 0.4944, 0.6065, 0.4679, 0.616, 0.4455, 0.6464, 0.4592, 0.6344, 0.4801, 0.6543, 0.3551, 0.6562, 0.3504, 0.6973, 0.3708, 0.6948, 0.3751, 0.6562, 0.3504, 0.6543, 0.3551, 0.6948, 0.3751, 0.6973, 0.3708, 0.6948, 0.3751, 0.6973, 0.3708, 0.733, 0.3937, 0.7301, 0.3977, 0.6973, 0.3708, 0.6948, 0.3751, 0.7301, 0.3977, 0.733, 0.3937, 0.6055, 0.3541, 0.6097, 0.3393, 0.6543, 0.3551, 0.6484, 0.369, 0.6097, 0.3393, 0.6111, 0.3344, 0.6562, 0.3504, 0.6543, 0.3551, 0.6111, 0.3344, 0.6097, 0.3393, 0.6543, 0.3551, 0.6562, 0.3504, 0.6097, 0.3393, 0.6055, 0.3541, 0.6484, 0.369, 0.6543, 0.3551, 0.6543, 0.3551, 0.6484, 0.369, 0.6874, 0.388, 0.6948, 0.3751, 0.6948, 0.3751, 0.6874, 0.388, 0.7213, 0.4096, 0.7301, 0.3977, 0.7301, 0.3977, 0.7213, 0.4096, 0.7489, 0.432, 0.7586, 0.4212, 0.733, 0.3937, 0.7301, 0.3977, 0.7586, 0.4212, 0.7619, 0.4176, 0.7301, 0.3977, 0.733, 0.3937, 0.7619, 0.4176, 0.7586, 0.4212, 0.7213, 0.4096, 0.7301, 0.3977, 0.7586, 0.4212, 0.7489, 0.432, 0.6874, 0.388, 0.6948, 0.3751, 0.7301, 0.3977, 0.7213, 0.4096, 0.6484, 0.369, 0.6543, 0.3551, 0.6948, 0.3751, 0.6874, 0.388, 0.7968, 0.6684, 0.7956, 0.6688, 0.7995, 0.6779, 0.8006, 0.6774, 0.7956, 0.6688, 0.7968, 0.6684, 0.8006, 0.6774, 0.7995, 0.6779, 0.8006, 0.6774, 0.7995, 0.6779, 0.8035, 0.6844, 0.8044, 0.6838, 0.7995, 0.6779, 0.8006, 0.6774, 0.8044, 0.6838, 0.8035, 0.6844, 0.7961, 0.656, 0.7925, 0.6573, 0.7968, 0.6684, 0.8002, 0.6672, 0.7925, 0.6573, 0.7913, 0.6577, 0.7956, 0.6688, 0.7968, 0.6684, 0.7913, 0.6577, 0.7925, 0.6573, 0.7968, 0.6684, 0.7956, 0.6688, 0.7925, 0.6573, 0.7961, 0.656, 0.8002, 0.6672, 0.7968, 0.6684, 0.7968, 0.6684, 0.8002, 0.6672, 0.8038, 0.6762, 0.8006, 0.6774, 0.8006, 0.6774, 0.8038, 0.6762, 0.8072, 0.6825, 0.8044, 0.6838, 0.8044, 0.6838, 0.8072, 0.6825, 0.8097, 0.6858, 0.8088, 0.6875, 0.8035, 0.6844, 0.8044, 0.6838, 0.8088, 0.6875, 0.8083, 0.6884, 0.8044, 0.6838, 0.8035, 0.6844, 0.8083, 0.6884, 0.8088, 0.6875, 0.8072, 0.6825, 0.8044, 0.6838, 0.8088, 0.6875, 0.8097, 0.6858, 0.8038, 0.6762, 0.8006, 0.6774, 0.8044, 0.6838, 0.8072, 0.6825, 0.8002, 0.6672, 0.7968, 0.6684, 0.8006, 0.6774, 0.8038, 0.6762, 0.8165, 0.5306, 0.8191, 0.5288, 0.8198, 0.5462, 0.8174, 0.5477, 0.8191, 0.5288, 0.8165, 0.5306, 0.8174, 0.5477, 0.8198, 0.5462, 0.8174, 0.5477, 0.8198, 0.5462, 0.8175, 0.5683, 0.8155, 0.5693, 0.8198, 0.5462, 0.8174, 0.5477, 0.8155, 0.5693, 0.8175, 0.5683, 0.8049, 0.5189, 0.8134, 0.5121, 0.8165, 0.5306, 0.8086, 0.5361, 0.8134, 0.5121, 0.8162, 0.5098, 0.8191, 0.5288, 0.8165, 0.5306, 0.8162, 0.5098, 0.8134, 0.5121, 0.8165, 0.5306, 0.8191, 0.5288, 0.8134, 0.5121, 0.8049, 0.5189, 0.8086, 0.5361, 0.8165, 0.5306, 0.8165, 0.5306, 0.8086, 0.5361, 0.8102, 0.552, 0.8174, 0.5477, 0.8174, 0.5477, 0.8102, 0.552, 0.8096, 0.5725, 0.8155, 0.5693, 0.8155, 0.5693, 0.8096, 0.5725, 0.8103, 0.5869, 0.8155, 0.5844, 0.8175, 0.5683, 0.8155, 0.5693, 0.8155, 0.5844, 0.8172, 0.5835, 0.8155, 0.5693, 0.8175, 0.5683, 0.8172, 0.5835, 0.8155, 0.5844, 0.8096, 0.5725, 0.8155, 0.5693, 0.8155, 0.5844, 0.8103, 0.5869, 0.8102, 0.552, 0.8174, 0.5477, 0.8155, 0.5693, 0.8096, 0.5725, 0.8086, 0.5361, 0.8165, 0.5306, 0.8174, 0.5477, 0.8102, 0.552, 0.7424, 0.5789, 0.7397, 0.5806, 0.7484, 0.5881, 0.7508, 0.5867, 0.7397, 0.5806, 0.7424, 0.5789, 0.7508, 0.5867, 0.7484, 0.5881, 0.7508, 0.5867, 0.7484, 0.5881, 0.7596, 0.5989, 0.7616, 0.5979, 0.7484, 0.5881, 0.7508, 0.5867, 0.7616, 0.5979, 0.7596, 0.5989, 0.742, 0.5641, 0.7331, 0.5704, 0.7424, 0.5789, 0.7506, 0.5736, 0.7331, 0.5704, 0.73, 0.5725, 0.7397, 0.5806, 0.7424, 0.5789, 0.73, 0.5725, 0.7331, 0.5704, 0.7424, 0.5789, 0.7397, 0.5806, 0.7331, 0.5704, 0.742, 0.5641, 0.7506, 0.5736, 0.7424, 0.5789, 0.7424, 0.5789, 0.7506, 0.5736, 0.7581, 0.5825, 0.7508, 0.5867, 0.7508, 0.5867, 0.7581, 0.5825, 0.7675, 0.5947, 0.7616, 0.5979, 0.7616, 0.5979, 0.7675, 0.5947, 0.7734, 0.6045, 0.7682, 0.607, 0.7596, 0.5989, 0.7616, 0.5979, 0.7682, 0.607, 0.7665, 0.6079, 0.7616, 0.5979, 0.7596, 0.5989, 0.7665, 0.6079, 0.7682, 0.607, 0.7675, 0.5947, 0.7616, 0.5979, 0.7682, 0.607, 0.7734, 0.6045, 0.7581, 0.5825, 0.7508, 0.5867, 0.7616, 0.5979, 0.7675, 0.5947, 0.7506, 0.5736, 0.7424, 0.5789, 0.7508, 0.5867, 0.7581, 0.5825, 0.7955, 0.5447, 0.7795, 0.5549, 0.7841, 0.5672, 0.7984, 0.5589, 0.7795, 0.5549, 0.7637, 0.5652, 0.7699, 0.5756, 0.7841, 0.5672, 0.7984, 0.5589, 0.7841, 0.5672, 0.7886, 0.5836, 0.8001, 0.5775, 0.7841, 0.5672, 0.7699, 0.5756, 0.7771, 0.5897, 0.7886, 0.5836, 0.8049, 0.5189, 0.7907, 0.5293, 0.7955, 0.5447, 0.8086, 0.5361, 0.7907, 0.5293, 0.7734, 0.5416, 0.7795, 0.5549, 0.7955, 0.5447, 0.7734, 0.5416, 0.7563, 0.554, 0.7637, 0.5652, 0.7795, 0.5549, 0.7563, 0.554, 0.742, 0.5641, 0.7506, 0.5736, 0.7637, 0.5652, 0.7637, 0.5652, 0.7506, 0.5736, 0.7581, 0.5825, 0.7699, 0.5756, 0.7699, 0.5756, 0.7581, 0.5825, 0.7675, 0.5947, 0.7771, 0.5897, 0.7771, 0.5897, 0.7675, 0.5947, 0.7734, 0.6045, 0.7818, 0.6005, 0.7886, 0.5836, 0.7771, 0.5897, 0.7818, 0.6005, 0.7918, 0.5957, 0.8001, 0.5775, 0.7886, 0.5836, 0.7918, 0.5957, 0.8019, 0.5909, 0.8096, 0.5725, 0.8001, 0.5775, 0.8019, 0.5909, 0.8103, 0.5869, 0.8102, 0.552, 0.7984, 0.5589, 0.8001, 0.5775, 0.8096, 0.5725, 0.8086, 0.5361, 0.7955, 0.5447, 0.7984, 0.5589, 0.8102, 0.552, 0.8259, 0.6849, 0.8204, 0.6877, 0.8207, 0.6888, 0.8265, 0.6857, 0.8204, 0.6877, 0.8143, 0.6887, 0.8143, 0.6897, 0.8207, 0.6888, 0.8265, 0.6857, 0.8207, 0.6888, 0.8204, 0.6877, 0.8259, 0.6849, 0.8207, 0.6888, 0.8143, 0.6897, 0.8143, 0.6887, 0.8204, 0.6877, 0.8279, 0.6797, 0.8246, 0.6822, 0.8259, 0.6849, 0.8296, 0.6806, 0.8246, 0.6822, 0.8194, 0.6847, 0.8204, 0.6877, 0.8259, 0.6849, 0.8194, 0.6847, 0.8138, 0.6858, 0.8143, 0.6887, 0.8204, 0.6877, 0.8138, 0.6858, 0.8097, 0.6858, 0.8088, 0.6875, 0.8143, 0.6887, 0.8143, 0.6887, 0.8088, 0.6875, 0.8083, 0.6884, 0.8143, 0.6897, 0.8143, 0.6897, 0.8083, 0.6884, 0.8088, 0.6875, 0.8143, 0.6887, 0.8143, 0.6887, 0.8088, 0.6875, 0.8097, 0.6858, 0.8138, 0.6858, 0.8204, 0.6877, 0.8143, 0.6887, 0.8138, 0.6858, 0.8194, 0.6847, 0.8259, 0.6849, 0.8204, 0.6877, 0.8194, 0.6847, 0.8246, 0.6822, 0.8296, 0.6806, 0.8259, 0.6849, 0.8246, 0.6822, 0.8279, 0.6797, 0.8305, 0.681, 0.8265, 0.6857, 0.8259, 0.6849, 0.8296, 0.6806, 0.8296, 0.6806, 0.8259, 0.6849, 0.8265, 0.6857, 0.8305, 0.681, 0.8192, 0.6604, 0.8125, 0.6628, 0.8155, 0.6723, 0.8218, 0.67, 0.8125, 0.6628, 0.8058, 0.6652, 0.8091, 0.6744, 0.8155, 0.6723, 0.8218, 0.67, 0.8155, 0.6723, 0.8178, 0.6796, 0.8235, 0.6773, 0.8155, 0.6723, 0.8091, 0.6744, 0.8119, 0.6812, 0.8178, 0.6796, 0.8216, 0.6465, 0.8158, 0.6486, 0.8192, 0.6604, 0.8247, 0.6584, 0.8158, 0.6486, 0.8088, 0.6512, 0.8125, 0.6628, 0.8192, 0.6604, 0.8088, 0.6512, 0.8018, 0.6538, 0.8058, 0.6652, 0.8125, 0.6628, 0.8018, 0.6538, 0.7961, 0.656, 0.8002, 0.6672, 0.8058, 0.6652, 0.8058, 0.6652, 0.8002, 0.6672, 0.8038, 0.6762, 0.8091, 0.6744, 0.8091, 0.6744, 0.8038, 0.6762, 0.8072, 0.6825, 0.8119, 0.6812, 0.8119, 0.6812, 0.8072, 0.6825, 0.8097, 0.6858, 0.8138, 0.6858, 0.8178, 0.6796, 0.8119, 0.6812, 0.8138, 0.6858, 0.8194, 0.6847, 0.8235, 0.6773, 0.8178, 0.6796, 0.8194, 0.6847, 0.8246, 0.6822, 0.828, 0.6754, 0.8235, 0.6773, 0.8246, 0.6822, 0.8279, 0.6797, 0.8271, 0.6681, 0.8218, 0.67, 0.8235, 0.6773, 0.828, 0.6754, 0.8247, 0.6584, 0.8192, 0.6604, 0.8218, 0.67, 0.8271, 0.6681, 0.8058, 0.6652, 0.8125, 0.6628, 0.8155, 0.6723, 0.8091, 0.6744, 0.8125, 0.6628, 0.8192, 0.6604, 0.8218, 0.67, 0.8155, 0.6723, 0.8091, 0.6744, 0.8155, 0.6723, 0.8178, 0.6796, 0.8119, 0.6812, 0.8155, 0.6723, 0.8218, 0.67, 0.8235, 0.6773, 0.8178, 0.6796, 0.7961, 0.656, 0.8018, 0.6538, 0.8058, 0.6652, 0.8002, 0.6672, 0.8018, 0.6538, 0.8088, 0.6512, 0.8125, 0.6628, 0.8058, 0.6652, 0.8088, 0.6512, 0.8158, 0.6486, 0.8192, 0.6604, 0.8125, 0.6628, 0.8158, 0.6486, 0.8216, 0.6465, 0.8247, 0.6584, 0.8192, 0.6604, 0.8192, 0.6604, 0.8247, 0.6584, 0.8271, 0.6681, 0.8218, 0.67, 0.8218, 0.67, 0.8271, 0.6681, 0.828, 0.6754, 0.8235, 0.6773, 0.8235, 0.6773, 0.828, 0.6754, 0.8279, 0.6797, 0.8246, 0.6822, 0.8178, 0.6796, 0.8235, 0.6773, 0.8246, 0.6822, 0.8194, 0.6847, 0.8119, 0.6812, 0.8178, 0.6796, 0.8194, 0.6847, 0.8138, 0.6858, 0.8072, 0.6825, 0.8119, 0.6812, 0.8138, 0.6858, 0.8097, 0.6858, 0.8038, 0.6762, 0.8091, 0.6744, 0.8119, 0.6812, 0.8072, 0.6825, 0.8002, 0.6672, 0.8058, 0.6652, 0.8091, 0.6744, 0.8038, 0.6762, 0.8282, 0.6572, 0.8293, 0.6568, 0.8315, 0.6668, 0.8304, 0.6671, 0.8293, 0.6568, 0.8282, 0.6572, 0.8304, 0.6671, 0.8315, 0.6668, 0.8304, 0.6671, 0.8315, 0.6668, 0.8321, 0.6748, 0.831, 0.6748, 0.8315, 0.6668, 0.8304, 0.6671, 0.831, 0.6748, 0.8321, 0.6748, 0.8216, 0.6465, 0.8251, 0.6452, 0.8282, 0.6572, 0.8247, 0.6584, 0.8251, 0.6452, 0.8263, 0.6447, 0.8293, 0.6568, 0.8282, 0.6572, 0.8263, 0.6447, 0.8251, 0.6452, 0.8282, 0.6572, 0.8293, 0.6568, 0.8251, 0.6452, 0.8216, 0.6465, 0.8247, 0.6584, 0.8282, 0.6572, 0.8282, 0.6572, 0.8247, 0.6584, 0.8271, 0.6681, 0.8304, 0.6671, 0.8304, 0.6671, 0.8271, 0.6681, 0.828, 0.6754, 0.831, 0.6748, 0.831, 0.6748, 0.828, 0.6754, 0.8279, 0.6797, 0.8296, 0.6806, 0.8321, 0.6748, 0.831, 0.6748, 0.8296, 0.6806, 0.8305, 0.681, 0.831, 0.6748, 0.8321, 0.6748, 0.8305, 0.681, 0.8296, 0.6806, 0.828, 0.6754, 0.831, 0.6748, 0.8296, 0.6806, 0.8279, 0.6797, 0.8271, 0.6681, 0.8304, 0.6671, 0.831, 0.6748, 0.828, 0.6754, 0.8247, 0.6584, 0.8282, 0.6572, 0.8304, 0.6671, 0.8271, 0.6681, 0.7551, 0.4715, 0.7364, 0.4909, 0.7528, 0.5095, 0.7716, 0.4926, 0.7364, 0.4909, 0.718, 0.51, 0.7343, 0.5263, 0.7528, 0.5095, 0.7716, 0.4926, 0.7528, 0.5095, 0.7649, 0.5265, 0.7832, 0.512, 0.7528, 0.5095, 0.7343, 0.5263, 0.7468, 0.5411, 0.7649, 0.5265, 0.7489, 0.432, 0.7335, 0.4497, 0.7551, 0.4715, 0.7706, 0.4554, 0.7335, 0.4497, 0.7152, 0.4711, 0.7364, 0.4909, 0.7551, 0.4715, 0.7152, 0.4711, 0.6975, 0.4926, 0.718, 0.51, 0.7364, 0.4909, 0.6975, 0.4926, 0.6829, 0.5102, 0.7029, 0.5258, 0.718, 0.51, 0.718, 0.51, 0.7029, 0.5258, 0.719, 0.5402, 0.7343, 0.5263, 0.7343, 0.5263, 0.719, 0.5402, 0.7318, 0.553, 0.7468, 0.5411, 0.7468, 0.5411, 0.7318, 0.553, 0.742, 0.5641, 0.7563, 0.554, 0.7649, 0.5265, 0.7468, 0.5411, 0.7563, 0.554, 0.7734, 0.5416, 0.7832, 0.512, 0.7649, 0.5265, 0.7734, 0.5416, 0.7907, 0.5293, 0.798, 0.4996, 0.7832, 0.512, 0.7907, 0.5293, 0.8049, 0.5189, 0.7869, 0.4783, 0.7716, 0.4926, 0.7832, 0.512, 0.798, 0.4996, 0.7706, 0.4554, 0.7551, 0.4715, 0.7716, 0.4926, 0.7869, 0.4783, 0.6932, 0.5354, 0.6899, 0.5385, 0.7059, 0.5514, 0.7093, 0.5486, 0.6899, 0.5385, 0.6932, 0.5354, 0.7093, 0.5486, 0.7059, 0.5514, 0.7093, 0.5486, 0.7059, 0.5514, 0.719, 0.5627, 0.7223, 0.5603, 0.7059, 0.5514, 0.7093, 0.5486, 0.7223, 0.5603, 0.719, 0.5627, 0.6829, 0.5102, 0.6736, 0.521, 0.6932, 0.5354, 0.7029, 0.5258, 0.6736, 0.521, 0.6705, 0.5246, 0.6899, 0.5385, 0.6932, 0.5354, 0.6705, 0.5246, 0.6736, 0.521, 0.6932, 0.5354, 0.6899, 0.5385, 0.6736, 0.521, 0.6829, 0.5102, 0.7029, 0.5258, 0.6932, 0.5354, 0.6932, 0.5354, 0.7029, 0.5258, 0.719, 0.5402, 0.7093, 0.5486, 0.7093, 0.5486, 0.719, 0.5402, 0.7318, 0.553, 0.7223, 0.5603, 0.7223, 0.5603, 0.7318, 0.553, 0.742, 0.5641, 0.7331, 0.5704, 0.719, 0.5627, 0.7223, 0.5603, 0.7331, 0.5704, 0.73, 0.5725, 0.7223, 0.5603, 0.719, 0.5627, 0.73, 0.5725, 0.7331, 0.5704, 0.7318, 0.553, 0.7223, 0.5603, 0.7331, 0.5704, 0.742, 0.5641, 0.719, 0.5402, 0.7093, 0.5486, 0.7223, 0.5603, 0.7318, 0.553, 0.7029, 0.5258, 0.6932, 0.5354, 0.7093, 0.5486, 0.719, 0.5402, 0.7803, 0.4452, 0.7835, 0.4418, 0.7995, 0.466, 0.7963, 0.4691, 0.7835, 0.4418, 0.7803, 0.4452, 0.7963, 0.4691, 0.7995, 0.466, 0.7963, 0.4691, 0.7995, 0.466, 0.8101, 0.4889, 0.8071, 0.4916, 0.7995, 0.466, 0.7963, 0.4691, 0.8071, 0.4916, 0.8101, 0.4889, 0.7489, 0.432, 0.7586, 0.4212, 0.7803, 0.4452, 0.7706, 0.4554, 0.7586, 0.4212, 0.7619, 0.4176, 0.7835, 0.4418, 0.7803, 0.4452, 0.7619, 0.4176, 0.7586, 0.4212, 0.7803, 0.4452, 0.7835, 0.4418, 0.7586, 0.4212, 0.7489, 0.432, 0.7706, 0.4554, 0.7803, 0.4452, 0.7803, 0.4452, 0.7706, 0.4554, 0.7869, 0.4783, 0.7963, 0.4691, 0.7963, 0.4691, 0.7869, 0.4783, 0.798, 0.4996, 0.8071, 0.4916, 0.8071, 0.4916, 0.798, 0.4996, 0.8049, 0.5189, 0.8134, 0.5121, 0.8101, 0.4889, 0.8071, 0.4916, 0.8134, 0.5121, 0.8162, 0.5098, 0.8071, 0.4916, 0.8101, 0.4889, 0.8162, 0.5098, 0.8134, 0.5121, 0.798, 0.4996, 0.8071, 0.4916, 0.8134, 0.5121, 0.8049, 0.5189, 0.7869, 0.4783, 0.7963, 0.4691, 0.8071, 0.4916, 0.798, 0.4996, 0.7706, 0.4554, 0.7803, 0.4452, 0.7963, 0.4691, 0.7869, 0.4783, 0.718, 0.51, 0.7364, 0.4909, 0.7528, 0.5095, 0.7343, 0.5263, 0.7364, 0.4909, 0.7551, 0.4715, 0.7716, 0.4926, 0.7528, 0.5095, 0.7343, 0.5263, 0.7528, 0.5095, 0.7649, 0.5265, 0.7468, 0.5411, 0.7528, 0.5095, 0.7716, 0.4926, 0.7832, 0.512, 0.7649, 0.5265, 0.6829, 0.5102, 0.6975, 0.4926, 0.718, 0.51, 0.7029, 0.5258, 0.6975, 0.4926, 0.7152, 0.4711, 0.7364, 0.4909, 0.718, 0.51, 0.7152, 0.4711, 0.7335, 0.4497, 0.7551, 0.4715, 0.7364, 0.4909, 0.7335, 0.4497, 0.7489, 0.432, 0.7706, 0.4554, 0.7551, 0.4715, 0.7551, 0.4715, 0.7706, 0.4554, 0.7869, 0.4783, 0.7716, 0.4926, 0.7716, 0.4926, 0.7869, 0.4783, 0.798, 0.4996, 0.7832, 0.512, 0.7832, 0.512, 0.798, 0.4996, 0.8049, 0.5189, 0.7907, 0.5293, 0.7649, 0.5265, 0.7832, 0.512, 0.7907, 0.5293, 0.7734, 0.5416, 0.7468, 0.5411, 0.7649, 0.5265, 0.7734, 0.5416, 0.7563, 0.554, 0.7318, 0.553, 0.7468, 0.5411, 0.7563, 0.554, 0.742, 0.5641, 0.719, 0.5402, 0.7343, 0.5263, 0.7468, 0.5411, 0.7318, 0.553, 0.7029, 0.5258, 0.718, 0.51, 0.7343, 0.5263, 0.719, 0.5402, 0.2956, 0.5191, 0.2708, 0.5292, 0.2729, 0.5326, 0.2978, 0.5228, 0.2708, 0.5292, 0.2482, 0.5387, 0.2501, 0.5417, 0.2729, 0.5326, 0.2978, 0.5228, 0.2729, 0.5326, 0.2708, 0.5292, 0.2956, 0.5191, 0.2729, 0.5326, 0.2501, 0.5417, 0.2482, 0.5387, 0.2708, 0.5292, 0.3154, 0.4962, 0.2889, 0.5078, 0.2956, 0.5191, 0.3221, 0.5087, 0.2889, 0.5078, 0.2645, 0.5192, 0.2708, 0.5292, 0.2956, 0.5191, 0.2645, 0.5192, 0.2425, 0.53, 0.2482, 0.5387, 0.2708, 0.5292, 0.2425, 0.53, 0.2233, 0.5396, 0.2283, 0.5471, 0.2482, 0.5387, 0.2482, 0.5387, 0.2283, 0.5471, 0.23, 0.5497, 0.2501, 0.5417, 0.2501, 0.5417, 0.23, 0.5497, 0.2283, 0.5471, 0.2482, 0.5387, 0.2482, 0.5387, 0.2283, 0.5471, 0.2233, 0.5396, 0.2425, 0.53, 0.2708, 0.5292, 0.2482, 0.5387, 0.2425, 0.53, 0.2645, 0.5192, 0.2956, 0.5191, 0.2708, 0.5292, 0.2645, 0.5192, 0.2889, 0.5078, 0.3221, 0.5087, 0.2956, 0.5191, 0.2889, 0.5078, 0.3154, 0.4962, 0.3244, 0.5129, 0.2978, 0.5228, 0.2956, 0.5191, 0.3221, 0.5087, 0.3221, 0.5087, 0.2956, 0.5191, 0.2978, 0.5228, 0.3244, 0.5129, 0.1563, 0.5181, 0.162, 0.5072, 0.1606, 0.5054, 0.1549, 0.517, 0.162, 0.5072, 0.171, 0.494, 0.1695, 0.4918, 0.1606, 0.5054, 0.1549, 0.517, 0.1606, 0.5054, 0.162, 0.5072, 0.1563, 0.5181, 0.1606, 0.5054, 0.1695, 0.4918, 0.171, 0.494, 0.162, 0.5072, 0.1571, 0.5284, 0.1598, 0.5222, 0.1563, 0.5181, 0.1543, 0.5279, 0.1598, 0.5222, 0.166, 0.5127, 0.162, 0.5072, 0.1563, 0.5181, 0.166, 0.5127, 0.1755, 0.5005, 0.171, 0.494, 0.162, 0.5072, 0.1755, 0.5005, 0.1877, 0.4856, 0.1827, 0.478, 0.171, 0.494, 0.171, 0.494, 0.1827, 0.478, 0.1811, 0.4755, 0.1695, 0.4918, 0.1695, 0.4918, 0.1811, 0.4755, 0.1827, 0.478, 0.171, 0.494, 0.171, 0.494, 0.1827, 0.478, 0.1877, 0.4856, 0.1755, 0.5005, 0.162, 0.5072, 0.171, 0.494, 0.1755, 0.5005, 0.166, 0.5127, 0.1563, 0.5181, 0.162, 0.5072, 0.166, 0.5127, 0.1598, 0.5222, 0.1543, 0.5279, 0.1563, 0.5181, 0.1598, 0.5222, 0.1571, 0.5284, 0.1529, 0.5276, 0.1549, 0.517, 0.1563, 0.5181, 0.1543, 0.5279, 0.1543, 0.5279, 0.1563, 0.5181, 0.1549, 0.517, 0.1529, 0.5276, 0.252, 0.4457, 0.2651, 0.4677, 0.2422, 0.4837, 0.2299, 0.4642, 0.2651, 0.4677, 0.2781, 0.4896, 0.2544, 0.5031, 0.2422, 0.4837, 0.2299, 0.4642, 0.2422, 0.4837, 0.2224, 0.4989, 0.2114, 0.4819, 0.2422, 0.4837, 0.2544, 0.5031, 0.2334, 0.5159, 0.2224, 0.4989, 0.2675, 0.4073, 0.2784, 0.4274, 0.252, 0.4457, 0.2412, 0.4275, 0.2784, 0.4274, 0.2915, 0.4518, 0.2651, 0.4677, 0.252, 0.4457, 0.2915, 0.4518, 0.3046, 0.4761, 0.2781, 0.4896, 0.2651, 0.4677, 0.3046, 0.4761, 0.3154, 0.4962, 0.2889, 0.5078, 0.2781, 0.4896, 0.2781, 0.4896, 0.2889, 0.5078, 0.2645, 0.5192, 0.2544, 0.5031, 0.2544, 0.5031, 0.2645, 0.5192, 0.2425, 0.53, 0.2334, 0.5159, 0.2334, 0.5159, 0.2425, 0.53, 0.2233, 0.5396, 0.2152, 0.5273, 0.2224, 0.4989, 0.2334, 0.5159, 0.2152, 0.5273, 0.2055, 0.5126, 0.2114, 0.4819, 0.2224, 0.4989, 0.2055, 0.5126, 0.1958, 0.4978, 0.2023, 0.4678, 0.2114, 0.4819, 0.1958, 0.4978, 0.1877, 0.4856, 0.2198, 0.4481, 0.2299, 0.4642, 0.2114, 0.4819, 0.2023, 0.4678, 0.2412, 0.4275, 0.252, 0.4457, 0.2299, 0.4642, 0.2198, 0.4481, 0.1647, 0.53, 0.1709, 0.5395, 0.1796, 0.5329, 0.1721, 0.5218, 0.1709, 0.5395, 0.1778, 0.5485, 0.1873, 0.5439, 0.1796, 0.5329, 0.1721, 0.5218, 0.1796, 0.5329, 0.1912, 0.524, 0.1826, 0.5112, 0.1796, 0.5329, 0.1873, 0.5439, 0.1998, 0.5368, 0.1912, 0.524, 0.1571, 0.5284, 0.1597, 0.5353, 0.1647, 0.53, 0.1598, 0.5222, 0.1597, 0.5353, 0.1648, 0.544, 0.1709, 0.5395, 0.1647, 0.53, 0.1648, 0.544, 0.1714, 0.5516, 0.1778, 0.5485, 0.1709, 0.5395, 0.1714, 0.5516, 0.177, 0.5562, 0.1835, 0.5557, 0.1778, 0.5485, 0.1778, 0.5485, 0.1835, 0.5557, 0.1937, 0.5529, 0.1873, 0.5439, 0.1873, 0.5439, 0.1937, 0.5529, 0.207, 0.5474, 0.1998, 0.5368, 0.1998, 0.5368, 0.207, 0.5474, 0.2233, 0.5396, 0.2152, 0.5273, 0.1912, 0.524, 0.1998, 0.5368, 0.2152, 0.5273, 0.2055, 0.5126, 0.1826, 0.5112, 0.1912, 0.524, 0.2055, 0.5126, 0.1958, 0.4978, 0.1755, 0.5005, 0.1826, 0.5112, 0.1958, 0.4978, 0.1877, 0.4856, 0.166, 0.5127, 0.1721, 0.5218, 0.1826, 0.5112, 0.1755, 0.5005, 0.1598, 0.5222, 0.1647, 0.53, 0.1721, 0.5218, 0.166, 0.5127, 0.8167, 0.6001, 0.8182, 0.5994, 0.8203, 0.6153, 0.819, 0.6159, 0.8182, 0.5994, 0.8167, 0.6001, 0.819, 0.6159, 0.8203, 0.6153, 0.819, 0.6159, 0.8203, 0.6153, 0.8232, 0.6307, 0.8219, 0.6312, 0.8203, 0.6153, 0.819, 0.6159, 0.8219, 0.6312, 0.8232, 0.6307, 0.8103, 0.5869, 0.8155, 0.5844, 0.8167, 0.6001, 0.8121, 0.6021, 0.8155, 0.5844, 0.8172, 0.5835, 0.8182, 0.5994, 0.8167, 0.6001, 0.8172, 0.5835, 0.8155, 0.5844, 0.8167, 0.6001, 0.8182, 0.5994, 0.8155, 0.5844, 0.8103, 0.5869, 0.8121, 0.6021, 0.8167, 0.6001, 0.8167, 0.6001, 0.8121, 0.6021, 0.8148, 0.6176, 0.819, 0.6159, 0.819, 0.6159, 0.8148, 0.6176, 0.8181, 0.6327, 0.8219, 0.6312, 0.8219, 0.6312, 0.8181, 0.6327, 0.8216, 0.6465, 0.8251, 0.6452, 0.8232, 0.6307, 0.8219, 0.6312, 0.8251, 0.6452, 0.8263, 0.6447, 0.8219, 0.6312, 0.8232, 0.6307, 0.8263, 0.6447, 0.8251, 0.6452, 0.8181, 0.6327, 0.8219, 0.6312, 0.8251, 0.6452, 0.8216, 0.6465, 0.8148, 0.6176, 0.819, 0.6159, 0.8219, 0.6312, 0.8181, 0.6327, 0.8121, 0.6021, 0.8167, 0.6001, 0.819, 0.6159, 0.8148, 0.6176, 0.7868, 0.6131, 0.7958, 0.6092, 0.8001, 0.6236, 0.7921, 0.6269, 0.7958, 0.6092, 0.8047, 0.6053, 0.8082, 0.6203, 0.8001, 0.6236, 0.7921, 0.6269, 0.8001, 0.6236, 0.8046, 0.6379, 0.7972, 0.6407, 0.8001, 0.6236, 0.8082, 0.6203, 0.812, 0.635, 0.8046, 0.6379, 0.7734, 0.6045, 0.7818, 0.6005, 0.7868, 0.6131, 0.7794, 0.6164, 0.7818, 0.6005, 0.7918, 0.5957, 0.7958, 0.6092, 0.7868, 0.6131, 0.7918, 0.5957, 0.8019, 0.5909, 0.8047, 0.6053, 0.7958, 0.6092, 0.8019, 0.5909, 0.8103, 0.5869, 0.8121, 0.6021, 0.8047, 0.6053, 0.8047, 0.6053, 0.8121, 0.6021, 0.8148, 0.6176, 0.8082, 0.6203, 0.8082, 0.6203, 0.8148, 0.6176, 0.8181, 0.6327, 0.812, 0.635, 0.812, 0.635, 0.8181, 0.6327, 0.8216, 0.6465, 0.8158, 0.6486, 0.8046, 0.6379, 0.812, 0.635, 0.8158, 0.6486, 0.8088, 0.6512, 0.7972, 0.6407, 0.8046, 0.6379, 0.8088, 0.6512, 0.8018, 0.6538, 0.7911, 0.6431, 0.7972, 0.6407, 0.8018, 0.6538, 0.7961, 0.656, 0.7854, 0.6296, 0.7921, 0.6269, 0.7972, 0.6407, 0.7911, 0.6431, 0.7794, 0.6164, 0.7868, 0.6131, 0.7921, 0.6269, 0.7854, 0.6296, 0.8047, 0.6053, 0.7958, 0.6092, 0.8001, 0.6236, 0.8082, 0.6203, 0.7958, 0.6092, 0.7868, 0.6131, 0.7921, 0.6269, 0.8001, 0.6236, 0.8082, 0.6203, 0.8001, 0.6236, 0.8046, 0.6379, 0.812, 0.635, 0.8001, 0.6236, 0.7921, 0.6269, 0.7972, 0.6407, 0.8046, 0.6379, 0.8103, 0.5869, 0.8019, 0.5909, 0.8047, 0.6053, 0.8121, 0.6021, 0.8019, 0.5909, 0.7918, 0.5957, 0.7958, 0.6092, 0.8047, 0.6053, 0.7918, 0.5957, 0.7818, 0.6005, 0.7868, 0.6131, 0.7958, 0.6092, 0.7818, 0.6005, 0.7734, 0.6045, 0.7794, 0.6164, 0.7868, 0.6131, 0.7868, 0.6131, 0.7794, 0.6164, 0.7854, 0.6296, 0.7921, 0.6269, 0.7921, 0.6269, 0.7854, 0.6296, 0.7911, 0.6431, 0.7972, 0.6407, 0.7972, 0.6407, 0.7911, 0.6431, 0.7961, 0.656, 0.8018, 0.6538, 0.8046, 0.6379, 0.7972, 0.6407, 0.8018, 0.6538, 0.8088, 0.6512, 0.812, 0.635, 0.8046, 0.6379, 0.8088, 0.6512, 0.8158, 0.6486, 0.8181, 0.6327, 0.812, 0.635, 0.8158, 0.6486, 0.8216, 0.6465, 0.8148, 0.6176, 0.8082, 0.6203, 0.812, 0.635, 0.8181, 0.6327, 0.8121, 0.6021, 0.8047, 0.6053, 0.8082, 0.6203, 0.8148, 0.6176, 0.7748, 0.6184, 0.7733, 0.6191, 0.7799, 0.6318, 0.7813, 0.6313, 0.7733, 0.6191, 0.7748, 0.6184, 0.7813, 0.6313, 0.7799, 0.6318, 0.7813, 0.6313, 0.7799, 0.6318, 0.786, 0.6451, 0.7872, 0.6446, 0.7799, 0.6318, 0.7813, 0.6313, 0.7872, 0.6446, 0.786, 0.6451, 0.7734, 0.6045, 0.7682, 0.607, 0.7748, 0.6184, 0.7794, 0.6164, 0.7682, 0.607, 0.7665, 0.6079, 0.7733, 0.6191, 0.7748, 0.6184, 0.7665, 0.6079, 0.7682, 0.607, 0.7748, 0.6184, 0.7733, 0.6191, 0.7682, 0.607, 0.7734, 0.6045, 0.7794, 0.6164, 0.7748, 0.6184, 0.7748, 0.6184, 0.7794, 0.6164, 0.7854, 0.6296, 0.7813, 0.6313, 0.7813, 0.6313, 0.7854, 0.6296, 0.7911, 0.6431, 0.7872, 0.6446, 0.7872, 0.6446, 0.7911, 0.6431, 0.7961, 0.656, 0.7925, 0.6573, 0.786, 0.6451, 0.7872, 0.6446, 0.7925, 0.6573, 0.7913, 0.6577, 0.7872, 0.6446, 0.786, 0.6451, 0.7913, 0.6577, 0.7925, 0.6573, 0.7911, 0.6431, 0.7872, 0.6446, 0.7925, 0.6573, 0.7961, 0.656, 0.7854, 0.6296, 0.7813, 0.6313, 0.7872, 0.6446, 0.7911, 0.6431, 0.7794, 0.6164, 0.7748, 0.6184, 0.7813, 0.6313, 0.7854, 0.6296])
me_x.materials.append(mat_x)
me_x.update()
arm_x = bpy.data.armatures.new('骨架')  # bones are not reproduced

# ---- objects
ob_x = bpy.data.objects.new('香蕉', me_x)
ob_x_1 = bpy.data.objects.new('骨架', arm_x)
ob_trilamp_back = bpy.data.objects.new('TriLamp-Back', light_trilamp_back)
ob_trilamp_fill = bpy.data.objects.new('TriLamp-Fill', light_trilamp_fill)
ob_trilamp_key = bpy.data.objects.new('TriLamp-Key', light_trilamp_key)
ob_x_2 = bpy.data.objects.new('摄像机', cam_x)
ob_x_3 = bpy.data.objects.new('图', img_search_images___image_result_for)

# ---- transforms, parenting, visibility, modifiers, constraints
ob_x.parent = ob_x_1
ob_x.matrix_parent_inverse = Matrix(((-0.9509, -4.16e-08, 0.3096, 1.243), (4.16e-08, 1.0, 2.621e-07, 2.327), (-0.3096, 2.621e-07, -0.9509, 1.438), (-0.0, -0.0, -0.0, 1.0)))
ob_x.location = (-1.467, -2.326, 0.04921)
ob_x.rotation_euler = (3.511e-08, 0.6554, 1.033e-07)
ob_x.scale = (0.4143, 0.4143, 0.4143)
_vg = ob_x.vertex_groups.new(name='骨骼')
for _i, _w in zip([20, 21, 22, 23, 24, 25, 26, 27, 28, 29, 30, 31, 36, 37, 38, 39, 148, 149, 150, 151, 152, 153, 154, 155, 156, 157, 158, 159, 160, 161, 162, 163, 164, 165, 166, 167, 168, 169, 170, 171, 172, 173, 174, 175, 176, 177, 178, 179, 180, 181, 182, 183, 184, 185, 186, 187, 188, 189, 190, 191, 192, 193, 194, 195, 197, 198, 199, 200, 201, 203, 204, 205, 206, 207, 208, 209, 210, 211, 212, 213, 214, 215, 216, 217, 218, 219, 244, 245, 246, 247, 248, 249, 250, 251, 252, 253, 254, 255, 256, 257, 258, 259, 260, 261, 262, 263, 264, 265, 266, 267, 394, 395, 396, 397, 398, 399, 400, 401, 402, 430, 431, 432, 433, 434, 435, 436, 437, 438, 439, 440, 441, 442, 443, 444, 445, 446, 447, 448, 449, 450, 451, 452, 453, 454, 455, 456, 457, 458, 459, 460, 461, 462, 463, 464, 465, 466, 467, 468, 469, 470, 471, 472, 473, 474, 475, 476, 477, 478, 479, 480, 481, 482, 483, 484, 485, 486, 487, 488, 489, 490, 491, 492, 493, 494, 495, 496, 497, 498, 499, 500, 501, 504, 505, 506, 507, 508, 509, 510, 511, 512, 513, 514, 515, 516, 517, 518, 519, 523, 524, 525, 526, 527, 528, 529, 532, 533, 534, 535, 536, 537, 574, 575, 576, 577, 578, 579, 580, 581, 582, 583, 584, 585, 586, 587, 588, 589, 590, 591, 592, 593, 594, 595, 596, 597, 598, 599, 600, 601, 602, 603, 604, 605, 606, 607, 608, 609], [0.8735, 0.9016, 0.8718, 0.9, 1.0, 1.0, 1.0, 1.0, 0.1165, 0.1836, 0.1169, 0.1855, 0.9994, 0.9993, 0.999, 0.9991, 0.8844, 0.8744, 0.8699, 0.8804, 0.8843, 0.8799, 0.9112, 0.9161, 0.9122, 0.8877, 0.8775, 0.8724, 0.206, 0.3686, 0.6963, 0.106, 0.05968, 0.01467, 0.2068, 0.3712, 0.6949, 0.1073, 0.06055, 0.01557, 1.0, 1.0, 1.0, 1.0, 1.0, 1.0, 1.0, 1.0, 1.0, 1.0, 1.0, 1.0, 0.9998, 0.9999, 1.0, 0.9974, 0.99, 0.9652, 0.9965, 0.9868, 0.9554, 0.9997, 0.9999, 1.0, 0.01744, 0.06477, 0.7745, 0.5768, 0.3179, 0.01749, 0.06494, 0.7724, 0.5692, 0.3193, 0.1489, 0.1282, 0.1184, 0.2108, 0.2195, 0.2115, 0.1221, 0.1242, 0.1215, 0.1178, 0.1273, 0.1483, 0.9661, 0.9904, 0.9976, 1.0, 0.9999, 0.9998, 1.0, 0.9999, 0.9997, 0.9564, 0.9873, 0.9966, 0.999, 0.999, 0.9991, 0.9992, 0.9993, 0.9993, 0.9993, 0.9992, 0.9991, 0.9994, 0.9994, 0.9994, 0.2487, 0.2153, 0.2024, 0.4213, 0.3729, 0.3564, 0.7259, 0.6987, 0.6894, 0.9998, 0.9998, 0.9998, 0.9999, 0.9999, 0.9999, 1.0, 1.0, 1.0, 0.2267, 0.2342, 0.2276, 0.4477, 0.4645, 0.4466, 0.7216, 0.7326, 0.7213, 0.3596, 0.3719, 0.3602, 0.6213, 0.6378, 0.6251, 0.7995, 0.81, 0.8015, 0.204, 0.2173, 0.2499, 0.3598, 0.377, 0.427, 0.6879, 0.6966, 0.7218, 1.0, 1.0, 1.0, 1.0, 1.0, 1.0, 1.0, 1.0, 1.0, 0.9997, 0.9998, 0.9998, 0.9999, 0.9999, 0.9999, 1.0, 1.0, 1.0, 0.9998, 0.9998, 0.9998, 0.9999, 0.9999, 0.9999, 1.0, 1.0, 1.0, 0.9997, 0.9997, 0.9997, 0.9999, 0.9999, 0.9999, 1.0, 1.0, 1.0, 0.00392, 0.02361, 0.03372, 0.04965, 0.06767, 0.07468, 0.08756, 0.02472, 0.02757, 0.02392, 0.06899, 0.07155, 0.06828, 0.1225, 0.1272, 0.1216, 0.0152, 0.01478, 0.01533, 0.06509, 0.06565, 0.06533, 0.003482, 0.04895, 0.03336, 0.02349, 0.08713, 0.07433, 0.06747, 0.9576, 0.9585, 0.9572, 0.9873, 0.9874, 0.9871, 0.9966, 0.9965, 0.9965, 0.9625, 0.9594, 0.957, 0.9896, 0.9886, 0.9878, 0.9974, 0.9971, 0.9968, 0.9555, 0.9576, 0.9609, 0.9871, 0.988, 0.989, 0.9966, 0.9969, 0.9972, 0.9688, 0.9705, 0.9693, 0.991, 0.9915, 0.9912, 0.9977, 0.9978, 0.9978]): _vg.add([_i], _w, 'REPLACE')
_vg = ob_x.vertex_groups.new(name='骨骼.001')
for _i, _w in zip([16, 17, 18, 19, 20, 21, 22, 23, 28, 29, 30, 31, 124, 125, 126, 127, 128, 129, 130, 131, 132, 133, 134, 135, 136, 137, 138, 139, 140, 141, 142, 143, 146, 147, 148, 149, 150, 151, 152, 153, 154, 155, 156, 157, 158, 159, 160, 161, 162, 163, 164, 165, 166, 167, 168, 169, 170, 171, 189, 192, 196, 197, 198, 199, 200, 201, 202, 203, 204, 205, 206, 207, 208, 209, 210, 211, 212, 213, 214, 215, 216, 217, 218, 219, 244, 253, 358, 359, 360, 361, 362, 363, 364, 365, 366, 394, 395, 396, 397, 398, 399, 400, 401, 402, 406, 407, 408, 409, 410, 411, 415, 416, 417, 418, 419, 420, 424, 425, 426, 427, 428, 429, 439, 440, 441, 442, 443, 444, 445, 446, 447, 448, 449, 450, 451, 452, 453, 454, 455, 456, 457, 458, 459, 460, 461, 462, 463, 464, 465, 502, 503, 504, 505, 506, 507, 508, 509, 510, 511, 512, 513, 514, 515, 516, 517, 518, 519, 520, 521, 522, 523, 524, 525, 526, 527, 528, 529, 530, 531, 532, 533, 534, 535, 536, 537, 574, 575, 576, 583, 584, 585, 592, 593, 594, 601, 602, 603], [0.2453, 0.3153, 0.246, 0.3155, 0.1224, 0.09386, 0.1239, 0.09526, 0.812, 0.7535, 0.8112, 0.7511, 0.3095, 0.2973, 0.2764, 0.2282, 0.2227, 0.2288, 0.3172, 0.317, 0.3172, 0.309, 0.2967, 0.2758, 0.003144, 0.06338, 0.1461, 0.1464, 0.06362, 0.003419, 0.1058, 0.03336, 0.03252, 0.1051, 0.1109, 0.121, 0.1256, 0.1157, 0.1119, 0.1162, 0.08427, 0.07951, 0.08336, 0.1077, 0.118, 0.1233, 0.7542, 0.6111, 0.2939, 0.7865, 0.7506, 0.6186, 0.753, 0.6082, 0.295, 0.7845, 0.7491, 0.618, 0.01642, 0.03624, 0.5228, 0.7347, 0.8088, 0.2148, 0.4023, 0.6451, 0.5232, 0.7346, 0.8083, 0.2167, 0.4094, 0.6432, 0.7874, 0.8073, 0.8139, 0.7281, 0.7207, 0.7271, 0.8046, 0.8027, 0.8054, 0.8148, 0.8086, 0.7885, 0.01466, 0.03424, 0.006175, 0.006655, 0.006021, 0.0655, 0.06559, 0.06537, 0.1486, 0.1484, 0.1485, 0.7142, 0.7473, 0.759, 0.5579, 0.6065, 0.6229, 0.2635, 0.2909, 0.3004, 0.04418, 0.0532, 0.05915, 0.1181, 0.13, 0.1399, 0.05882, 0.0528, 0.04334, 0.1394, 0.1295, 0.1175, 0.02485, 0.0221, 0.02542, 0.0965, 0.09348, 0.09701, 0.7338, 0.7265, 0.7327, 0.5346, 0.5185, 0.5355, 0.2695, 0.2588, 0.2697, 0.6043, 0.593, 0.6039, 0.3581, 0.3422, 0.3546, 0.1899, 0.1798, 0.1881, 0.7571, 0.745, 0.7125, 0.6192, 0.602, 0.5517, 0.3017, 0.2927, 0.2673, 0.6058, 0.627, 0.6255, 0.7586, 0.7666, 0.7607, 0.816, 0.8156, 0.8041, 0.6148, 0.6154, 0.6154, 0.7429, 0.7428, 0.7441, 0.7718, 0.7693, 0.7731, 0.5014, 0.4971, 0.5016, 0.7254, 0.7239, 0.7254, 0.804, 0.8028, 0.8037, 0.6258, 0.6274, 0.6062, 0.7617, 0.7674, 0.7588, 0.8052, 0.8164, 0.8164, 0.03193, 0.03035, 0.03276, 0.02186, 0.02823, 0.03294, 0.03591, 0.03166, 0.02494, 0.009276, 0.005927, 0.008396]): _vg.add([_i], _w, 'REPLACE')
_vg = ob_x.vertex_groups.new(name='骨骼.002')
for _i, _w in zip([12, 13, 14, 15, 16, 17, 18, 19, 28, 29, 30, 31, 100, 101, 102, 103, 104, 105, 106, 107, 108, 109, 110, 111, 113, 114, 115, 116, 119, 120, 121, 122, 124, 125, 126, 127, 128, 129, 130, 131, 132, 133, 134, 135, 136, 137, 138, 139, 140, 141, 142, 143, 144, 145, 146, 147, 160, 163, 164, 165, 166, 169, 170, 171, 196, 197, 198, 201, 202, 203, 204, 207, 208, 209, 210, 211, 212, 213, 214, 215, 216, 217, 218, 219, 325, 326, 327, 328, 329, 330, 358, 359, 360, 361, 362, 363, 364, 365, 366, 370, 371, 372, 373, 374, 375, 379, 380, 381, 382, 383, 384, 388, 389, 390, 391, 392, 393, 394, 395, 396, 403, 404, 405, 406, 407, 408, 409, 410, 411, 412, 413, 414, 415, 416, 417, 418, 419, 420, 421, 422, 423, 424, 425, 426, 427, 428, 429, 439, 440, 441, 448, 449, 450, 457, 458, 459, 502, 503, 504, 505, 506, 507, 508, 509, 510, 511, 512, 513, 514, 515, 516, 517, 518, 519, 520, 521, 522, 523, 524, 525, 526, 527, 528, 529, 530, 531, 532, 533, 534, 535, 536, 537], [0.2547, 0.2704, 0.2554, 0.271, 0.7332, 0.6418, 0.7323, 0.6413, 0.07035, 0.0605, 0.07071, 0.06104, 0.2698, 0.2659, 0.261, 0.2495, 0.2472, 0.25, 0.2684, 0.2659, 0.2681, 0.2689, 0.265, 0.2601, 0.01747, 0.09268, 0.09204, 0.01676, 0.0272, 0.1031, 0.1036, 0.02777, 0.6533, 0.6717, 0.6978, 0.7528, 0.7591, 0.7521, 0.6358, 0.635, 0.6361, 0.6541, 0.6726, 0.6986, 0.6697, 0.8059, 0.7903, 0.7896, 0.8053, 0.6692, 0.8552, 0.865, 0.7333, 0.7345, 0.8661, 0.8563, 0.02829, 0.1035, 0.1825, 0.3355, 0.02898, 0.1041, 0.1831, 0.3356, 0.4574, 0.2284, 0.1245, 0.02123, 0.457, 0.2284, 0.1248, 0.02215, 0.06166, 0.06273, 0.06622, 0.05862, 0.0574, 0.05897, 0.07227, 0.07224, 0.0721, 0.06594, 0.06234, 0.06114, 0.01405, 0.01305, 0.01447, 0.08897, 0.08778, 0.08936, 0.6618, 0.6606, 0.662, 0.799, 0.7985, 0.7994, 0.784, 0.7836, 0.7844, 0.02583, 0.02393, 0.02553, 0.1016, 0.09967, 0.1014, 0.02093, 0.02427, 0.02695, 0.09638, 0.09986, 0.1027, 0.02614, 0.02333, 0.02004, 0.102, 0.09902, 0.09559, 0.02181, 0.02256, 0.02543, 0.7194, 0.7029, 0.6847, 0.8518, 0.8361, 0.8192, 0.838, 0.8198, 0.8027, 0.6855, 0.7041, 0.7207, 0.8202, 0.8373, 0.853, 0.8036, 0.8209, 0.839, 0.745, 0.7491, 0.7442, 0.8756, 0.879, 0.8748, 0.8681, 0.8723, 0.8673, 0.02798, 0.02741, 0.02832, 0.01948, 0.01744, 0.0189, 0.02609, 0.02331, 0.02272, 0.368, 0.3411, 0.3357, 0.2003, 0.1863, 0.1832, 0.1139, 0.1067, 0.1047, 0.3333, 0.3312, 0.3331, 0.1804, 0.1779, 0.1799, 0.1014, 0.09926, 0.101, 0.4813, 0.4864, 0.481, 0.2393, 0.2413, 0.2392, 0.1293, 0.1301, 0.1294, 0.3357, 0.3409, 0.3678, 0.1826, 0.1858, 0.2003, 0.1042, 0.1063, 0.1137]): _vg.add([_i], _w, 'REPLACE')
_vg = ob_x.vertex_groups.new(name='骨骼.003')
for _i, _w in zip([8, 9, 10, 11, 12, 13, 14, 15, 17, 19, 76, 77, 78, 79, 80, 81, 82, 83, 84, 85, 86, 87, 88, 89, 90, 91, 92, 94, 95, 96, 97, 98, 100, 101, 102, 103, 104, 105, 106, 107, 108, 109, 110, 111, 112, 113, 114, 115, 116, 117, 118, 119, 120, 121, 122, 123, 130, 131, 132, 136, 137, 138, 139, 140, 141, 142, 143, 144, 145, 146, 147, 288, 289, 290, 291, 292, 293, 294, 322, 323, 324, 325, 326, 327, 328, 329, 330, 331, 332, 333, 334, 335, 336, 337, 338, 339, 343, 344, 345, 346, 347, 348, 349, 352, 353, 354, 355, 356, 357, 358, 359, 360, 361, 362, 363, 364, 365, 366, 367, 368, 369, 370, 371, 372, 373, 374, 375, 376, 377, 378, 379, 380, 381, 382, 383, 384, 385, 386, 387, 388, 389, 390, 391, 392, 393, 403, 404, 405, 406, 407, 408, 409, 410, 411, 412, 413, 414, 415, 416, 417, 418, 419, 420, 421, 422, 423, 424, 425, 426, 427, 428, 429], [0.481, 0.2892, 0.481, 0.2901, 0.7306, 0.7038, 0.7296, 0.7029, 0.002212, 0.002428, 0.3012, 0.3371, 0.4489, 0.4915, 0.494, 0.4914, 0.2844, 0.2813, 0.2838, 0.3002, 0.3365, 0.4487, 0.006286, 0.06864, 0.1757, 0.1148, 0.04079, 0.006749, 0.06902, 0.1762, 0.1158, 0.04213, 0.7066, 0.7138, 0.7217, 0.7373, 0.7401, 0.7367, 0.7046, 0.7071, 0.705, 0.7078, 0.715, 0.7229, 0.7956, 0.8937, 0.879, 0.88, 0.8947, 0.7966, 0.7136, 0.8587, 0.8548, 0.854, 0.8579, 0.7128, 0.005477, 0.005984, 0.005354, 0.2963, 0.125, 0.05508, 0.05529, 0.1253, 0.2966, 0.02081, 0.09076, 0.2478, 0.2468, 0.09009, 0.02005, 0.0029, 0.05032, 0.05686, 0.06436, 0.1228, 0.1384, 0.1637, 0.8069, 0.8103, 0.8063, 0.9006, 0.9026, 0.9, 0.8852, 0.8871, 0.8846, 0.00759, 0.007868, 0.007808, 0.07022, 0.07053, 0.07039, 0.1796, 0.1803, 0.1799, 0.03282, 0.02771, 0.03195, 0.1093, 0.1056, 0.1086, 0.00358, 0.06491, 0.05755, 0.05106, 0.1644, 0.1394, 0.1239, 0.3021, 0.303, 0.302, 0.1291, 0.1294, 0.1289, 0.05766, 0.05791, 0.05755, 0.7114, 0.7133, 0.7118, 0.8589, 0.8614, 0.8594, 0.8557, 0.8584, 0.8561, 0.7771, 0.7463, 0.7242, 0.8848, 0.8735, 0.8634, 0.872, 0.8645, 0.8576, 0.7252, 0.7474, 0.7784, 0.8645, 0.8747, 0.886, 0.8587, 0.8658, 0.8733, 0.2584, 0.2709, 0.2848, 0.09798, 0.1068, 0.1168, 0.02878, 0.03885, 0.05023, 0.2842, 0.27, 0.2575, 0.1162, 0.1061, 0.09724, 0.04981, 0.03804, 0.02795, 0.2385, 0.2351, 0.2391, 0.08487, 0.08295, 0.08532, 0.01457, 0.01264, 0.01507]): _vg.add([_i], _w, 'REPLACE')
_vg = ob_x.vertex_groups.new(name='骨骼.004')
for _i, _w in zip([4, 5, 6, 7, 8, 9, 10, 11, 32, 34, 55, 56, 57, 58, 59, 60, 61, 62, 63, 64, 65, 66, 67, 68, 69, 70, 71, 72, 76, 77, 78, 79, 80, 81, 82, 83, 84, 85, 86, 87, 88, 89, 90, 91, 92, 93, 94, 95, 96, 97, 98, 99, 112, 113, 114, 115, 116, 117, 118, 119, 120, 121, 122, 123, 220, 221, 222, 229, 230, 231, 235, 236, 237, 277, 278, 279, 280, 281, 282, 283, 284, 285, 286, 287, 288, 289, 290, 291, 292, 293, 294, 304, 305, 306, 307, 308, 309, 310, 311, 312, 322, 323, 324, 325, 326, 327, 331, 332, 333, 334, 335, 336, 337, 338, 339, 340, 341, 342, 343, 344, 345, 346, 347, 348, 349, 350, 351, 352, 353, 354, 355, 356, 357, 367, 368, 369, 370, 371, 372, 373, 374, 375, 376, 377, 378, 379, 380, 381, 382, 383, 384, 385, 386, 387, 388, 389, 390, 391, 392, 393, 538, 539, 540, 541, 542, 543, 544, 545, 546, 556, 557, 558, 559, 560, 561, 562, 563, 564], [0.685, 0.7152, 0.6828, 0.7133, 0.511, 0.6982, 0.5109, 0.6971, 0.003934, 0.00416, 0.029, 0.105, 0.2771, 0.7016, 0.6922, 0.686, 0.6828, 0.6817, 0.6816, 0.7261, 0.7352, 0.7287, 0.7038, 0.6943, 0.6882, 0.06186, 0.139, 0.3077, 0.6862, 0.6512, 0.5418, 0.5012, 0.4988, 0.5011, 0.7034, 0.707, 0.7041, 0.6874, 0.6522, 0.5423, 0.8418, 0.8782, 0.8037, 0.8663, 0.9116, 0.874, 0.8405, 0.8773, 0.8029, 0.8649, 0.91, 0.872, 0.1905, 0.07099, 0.001758, 0.001124, 0.07039, 0.1897, 0.2687, 0.1002, 0.02534, 0.02584, 0.1007, 0.2692, 0.3066, 0.1385, 0.06163, 0.2752, 0.1031, 0.02636, 0.006119, 0.006499, 0.006174, 0.05775, 0.05186, 0.04122, 0.1337, 0.1252, 0.1156, 0.3035, 0.2962, 0.2879, 0.8627, 0.8529, 0.8457, 0.9025, 0.8927, 0.8833, 0.8569, 0.8408, 0.8154, 0.06313, 0.1397, 0.3061, 0.06328, 0.1395, 0.3052, 0.06322, 0.14, 0.3066, 0.1802, 0.1771, 0.1807, 0.06601, 0.06453, 0.06636, 0.8402, 0.8397, 0.8396, 0.8764, 0.8761, 0.876, 0.8001, 0.7995, 0.7997, 0.8847, 0.8923, 0.8862, 0.9197, 0.9252, 0.9207, 0.8733, 0.8781, 0.8742, 0.844, 0.851, 0.8606, 0.882, 0.8912, 0.9008, 0.8144, 0.8393, 0.8554, 0.271, 0.2695, 0.2707, 0.1007, 0.09914, 0.1004, 0.02592, 0.02453, 0.02565, 0.2078, 0.2372, 0.2583, 0.07799, 0.08733, 0.09574, 0.00741, 0.01442, 0.02136, 0.2576, 0.2365, 0.2068, 0.09513, 0.08664, 0.07724, 0.02067, 0.01362, 0.006609, 0.2614, 0.09275, 0.01645, 0.2521, 0.08616, 0.01029, 0.2605, 0.09167, 0.01518, 0.3029, 0.2949, 0.2861, 0.133, 0.1239, 0.1139, 0.05734, 0.05105, 0.03911]): _vg.add([_i], _w, 'REPLACE')
_vg = ob_x.vertex_groups.new(name='骨骼.005')
for _i, _w in zip([0, 1, 2, 3, 4, 5, 6, 7, 32, 33, 34, 35, 40, 41, 42, 43, 44, 45, 46, 47, 48, 49, 50, 51, 52, 53, 54, 55, 56, 57, 58, 59, 60, 61, 62, 63, 64, 65, 66, 67, 68, 69, 70, 71, 72, 73, 74, 75, 88, 89, 92, 93, 94, 95, 98, 99, 220, 221, 222, 223, 224, 225, 226, 227, 228, 229, 230, 231, 232, 233, 234, 235, 236, 237, 238, 239, 240, 241, 242, 243, 268, 269, 270, 271, 272, 273, 274, 275, 276, 277, 278, 279, 280, 281, 282, 283, 284, 285, 286, 287, 288, 289, 290, 291, 295, 296, 297, 298, 299, 300, 301, 302, 303, 304, 305, 306, 307, 308, 309, 310, 311, 312, 313, 314, 315, 316, 317, 318, 319, 320, 321, 331, 332, 333, 334, 335, 336, 340, 341, 342, 343, 344, 345, 349, 350, 351, 352, 353, 354, 538, 539, 540, 541, 542, 543, 544, 545, 546, 547, 548, 549, 550, 551, 552, 553, 554, 555, 556, 557, 558, 559, 560, 561, 562, 563, 564, 565, 566, 567, 568, 569, 570, 571, 572, 573], [0.9979, 0.999, 0.998, 0.9989, 0.3029, 0.2775, 0.305, 0.2792, 0.9726, 0.9846, 0.9725, 0.9854, 0.9982, 0.9983, 0.9982, 0.9984, 0.9988, 0.999, 0.9992, 0.9993, 0.9992, 0.9989, 0.9988, 0.9984, 0.9879, 0.9943, 0.997, 0.9601, 0.8938, 0.7199, 0.2895, 0.2975, 0.3025, 0.3048, 0.3059, 0.306, 0.2677, 0.2593, 0.2653, 0.2876, 0.2956, 0.3006, 0.9371, 0.8587, 0.687, 0.9941, 0.9973, 0.9986, 0.1298, 0.05264, 0.03444, 0.1077, 0.1308, 0.05316, 0.0361, 0.1092, 0.6881, 0.8591, 0.9373, 0.9985, 0.9971, 0.9937, 0.9969, 0.9942, 0.9878, 0.7219, 0.8958, 0.9614, 0.9874, 0.9887, 0.9878, 0.9715, 0.9713, 0.9714, 0.9823, 0.9788, 0.9752, 0.9817, 0.9784, 0.975, 0.9989, 0.9993, 0.9994, 0.999, 0.9994, 0.9995, 0.9989, 0.9992, 0.9993, 0.9413, 0.9474, 0.9538, 0.8641, 0.873, 0.8829, 0.6916, 0.6994, 0.7085, 0.1163, 0.1231, 0.1276, 0.04285, 0.04938, 0.05175, 0.9893, 0.9911, 0.9927, 0.995, 0.9959, 0.9967, 0.9974, 0.998, 0.9983, 0.9358, 0.8578, 0.6884, 0.9356, 0.858, 0.6893, 0.9357, 0.8576, 0.6879, 0.9949, 0.9977, 0.9988, 0.9954, 0.9979, 0.9989, 0.9951, 0.9978, 0.9988, 0.1308, 0.1312, 0.1313, 0.05287, 0.05293, 0.05313, 0.09923, 0.09312, 0.09803, 0.02612, 0.02032, 0.02498, 0.1289, 0.1246, 0.1179, 0.05246, 0.05053, 0.04465, 0.7362, 0.9064, 0.9664, 0.7459, 0.9131, 0.9696, 0.7373, 0.9075, 0.9671, 0.9969, 0.994, 0.9872, 0.9969, 0.9939, 0.9871, 0.9969, 0.994, 0.9872, 0.6923, 0.7009, 0.7104, 0.8649, 0.8743, 0.8847, 0.9418, 0.9482, 0.9549, 0.9974, 0.9979, 0.9982, 0.995, 0.9958, 0.9965, 0.9891, 0.9908, 0.9924]): _vg.add([_i], _w, 'REPLACE')
_m = ob_x.modifiers.new('Subdivision', 'SUBSURF')
_m.levels = 2
_m = ob_x.modifiers.new('骨架', 'ARMATURE')
_m.object = ob_x_1
ob_x_1.location = (1.627, -2.327, 0.9823)
ob_x_1.rotation_euler = (-2.757e-07, -2.827, 4.375e-08)
ob_x_1.display_type = 'WIRE'
ob_x_1.show_in_front = True
ob_trilamp_back.location = (-4.837, 0.5886, 5.0)
_c = ob_trilamp_back.constraints.new('TRACK_TO'); _c.name = '标准跟随'
_c.target = ob_x
ob_trilamp_fill.location = (1.347, -5.781, 5.0)
_c = ob_trilamp_fill.constraints.new('TRACK_TO'); _c.name = '标准跟随'
_c.target = ob_x
ob_trilamp_key.location = (-3.818, -6.111, 5.0)
_c = ob_trilamp_key.constraints.new('TRACK_TO'); _c.name = '标准跟随'
_c.target = ob_x
ob_x_2.location = (-5.567, -7.723, 5.995)
ob_x_2.rotation_euler = (0.9611, -7.812e-08, -0.74)
ob_x_3.location = (0.0, 0.0, 0.0)
ob_x_3.rotation_euler = (1.571, 0.0, 0.0)
ob_x_3.empty_display_type = 'IMAGE'
ob_x_3.empty_display_size = 5.0
ob_x_3.empty_image_depth = 'BACK'
ob_x_3.empty_image_side = 'FRONT'

# ---- collection membership
col_collection.objects.link(ob_x)
col_collection.objects.link(ob_x_1)
col_others.objects.link(ob_trilamp_back)
col_others.objects.link(ob_trilamp_fill)
col_others.objects.link(ob_trilamp_key)
col_others.objects.link(ob_x_2)
col_others.objects.link(ob_x_3)

# ---- scene / render settings (as saved in the file)
scene.camera = ob_x_2
scene.frame_start = 1; scene.frame_end = 250; scene.frame_set(1)
scene.render.engine = 'BLENDER_EEVEE_NEXT'
scene.cycles.sampling_pattern = 'TABULATED_SOBOL'
scene.eevee.ray_tracing_options.trace_max_roughness = 0.0
bpy.context.view_layer.update()
